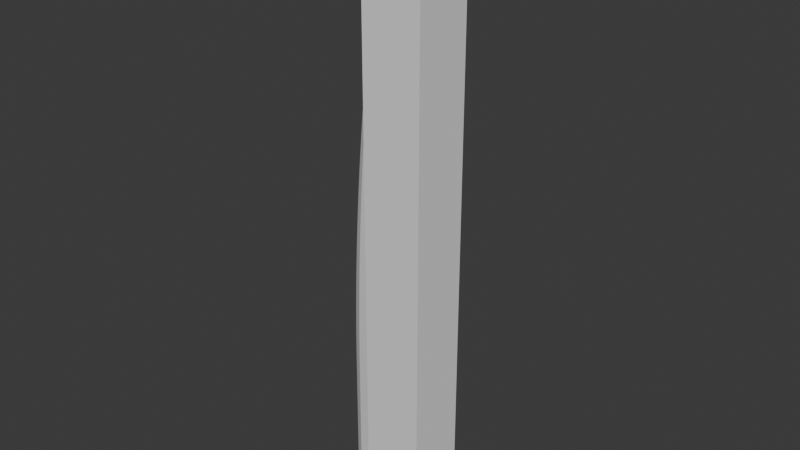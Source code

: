 # Source: tentacles.blend  (saved by Blender 4.3.34; exported with 4.5.12 LTS)
import bpy
from mathutils import Matrix  # noqa: F401  (used for matrix-valued properties, if any)

bpy.ops.wm.read_factory_settings(use_empty=True)
scene = bpy.context.scene
scene.name = 'Scene'

# ---- collections
col_collection = bpy.data.collections.new('Collection'); scene.collection.children.link(col_collection)

# ---- world
world_world = bpy.data.worlds.new('World'); scene.world = world_world
world_world.use_nodes = True; world_world.node_tree.nodes.clear()
_N = world_world.node_tree.nodes; _L = world_world.node_tree.links
n0 = _N.new('ShaderNodeOutputWorld'); n0.name = 'World Output'; n0.location = (300, 300)
n1 = _N.new('ShaderNodeBackground'); n1.name = 'Background'; n1.location = (10, 300)
n1.inputs[0].default_value = (0.05088, 0.05088, 0.05088, 1.0)
_L.new(n1.outputs[0], n0.inputs[0])
n0.is_active_output = True
world_world.color = (0.05088, 0.05088, 0.05088)
world_world.sun_shadow_jitter_overblur = 0.0

# ---- meshes
me_cylinder = bpy.data.meshes.new('Cylinder')
me_cylinder.from_pydata([(0.0, 1.0, -10.0), (7.451e-09, 0.0, 10.0), (0.3827, 0.9239, -10.0), (0.0, 0.0, 10.0), (0.7071, 0.7071, -10.0), (0.0, 0.0, 10.0), (0.9239, 0.3827, -10.0), (0.0, 0.0, 10.0), (1.0, 0.0, -10.0), (0.0, -7.451e-09, 10.0), (0.9239, -0.3827, -10.0), (0.0, 0.0, 10.0), (0.7071, -0.7071, -10.0), (0.0, 0.0, 10.0), (0.3827, -0.9239, -10.0), (0.0, 0.0, 10.0), (0.0, -1.0, -10.0), (7.451e-09, 0.0, 10.0), (-0.3827, -0.9239, -10.0), (0.0, 0.0, 10.0), (-0.7071, -0.7071, -10.0), (0.0, 0.0, 10.0), (-0.9239, -0.3827, -10.0), (0.0, 0.0, 10.0), (-1.0, 0.0, -10.0), (0.0, -7.451e-09, 10.0), (-0.9239, 0.3827, -10.0), (0.0, 0.0, 10.0), (-0.7071, 0.7071, -10.0), (0.0, 0.0, 10.0), (-0.3827, 0.9239, -10.0), (0.0, 0.0, 10.0), (0.0, 1.0, -9.394), (0.0, 1.0, -8.788), (0.0, 1.0, -8.182), (0.0, 1.0, -7.576), (0.0, 1.0, -6.97), (0.0, 1.0, -6.364), (0.0, 1.0, -5.758), (0.0, 1.0, -5.152), (6.842e-12, 0.9991, -4.545), (3.725e-11, 0.995, -3.939), (9.198e-11, 0.9877, -3.333), (1.71e-10, 0.977, -2.727), (2.744e-10, 0.9632, -2.121), (4.021e-10, 0.946, -1.515), (5.542e-10, 0.9256, -0.9091), (7.305e-10, 0.9019, -0.303), (9.312e-10, 0.875, 0.303), (1.156e-09, 0.8448, 0.9091), (1.406e-09, 0.8113, 1.515), (1.679e-09, 0.7746, 2.121), (1.977e-09, 0.7346, 2.727), (2.3e-09, 0.6914, 3.333), (2.646e-09, 0.6448, 3.939), (3.017e-09, 0.595, 4.545), (3.412e-09, 0.542, 5.152), (3.832e-09, 0.4857, 5.758), (4.276e-09, 0.4261, 6.364), (4.744e-09, 0.3632, 6.97), (5.237e-09, 0.2971, 7.576), (5.754e-09, 0.2277, 8.182), (6.295e-09, 0.1551, 8.788), (6.861e-09, 0.07918, 9.394), (0.0303, 0.07315, 9.394), (0.05935, 0.1433, 8.788), (0.08715, 0.2104, 8.182), (0.1137, 0.2745, 7.576), (0.139, 0.3356, 6.97), (0.1631, 0.3936, 6.364), (0.1859, 0.4487, 5.758), (0.2074, 0.5007, 5.152), (0.2277, 0.5497, 4.545), (0.2468, 0.5957, 3.939), (0.2646, 0.6387, 3.333), (0.2811, 0.6787, 2.727), (0.2964, 0.7157, 2.121), (0.3105, 0.7496, 1.515), (0.3233, 0.7805, 0.9091), (0.3349, 0.8084, 0.303), (0.3452, 0.8333, -0.303), (0.3542, 0.8552, -0.9091), (0.362, 0.874, -1.515), (0.3686, 0.8899, -2.121), (0.3739, 0.9027, -2.727), (0.378, 0.9125, -3.333), (0.3808, 0.9193, -3.939), (0.3823, 0.923, -4.545), (0.3827, 0.9239, -5.152), (0.3827, 0.9239, -5.758), (0.3827, 0.9239, -6.364), (0.3827, 0.9239, -6.97), (0.3827, 0.9239, -7.576), (0.3827, 0.9239, -8.182), (0.3827, 0.9239, -8.788), (0.3827, 0.9239, -9.394), (0.05599, 0.05599, 9.394), (0.1097, 0.1097, 8.788), (0.161, 0.161, 8.182), (0.2101, 0.2101, 7.576), (0.2568, 0.2568, 6.97), (0.3013, 0.3013, 6.364), (0.3434, 0.3434, 5.758), (0.3832, 0.3832, 5.152), (0.4208, 0.4208, 4.545), (0.456, 0.456, 3.939), (0.4889, 0.4889, 3.333), (0.5195, 0.5195, 2.727), (0.5477, 0.5477, 2.121), (0.5737, 0.5737, 1.515), (0.5974, 0.5974, 0.9091), (0.6187, 0.6187, 0.303), (0.6378, 0.6378, -0.303), (0.6545, 0.6545, -0.9091), (0.6689, 0.6689, -1.515), (0.6811, 0.6811, -2.121), (0.6909, 0.6909, -2.727), (0.6984, 0.6984, -3.333), (0.7036, 0.7036, -3.939), (0.7065, 0.7065, -4.545), (0.7071, 0.7071, -5.152), (0.7071, 0.7071, -5.758), (0.7071, 0.7071, -6.364), (0.7071, 0.7071, -6.97), (0.7071, 0.7071, -7.576), (0.7071, 0.7071, -8.182), (0.7071, 0.7071, -8.788), (0.7071, 0.7071, -9.394), (0.07315, 0.0303, 9.394), (0.1433, 0.05935, 8.788), (0.2104, 0.08715, 8.182), (0.2745, 0.1137, 7.576), (0.3356, 0.139, 6.97), (0.3936, 0.1631, 6.364), (0.4487, 0.1859, 5.758), (0.5007, 0.2074, 5.152), (0.5497, 0.2277, 4.545), (0.5957, 0.2468, 3.939), (0.6387, 0.2646, 3.333), (0.6787, 0.2811, 2.727), (0.7157, 0.2964, 2.121), (0.7496, 0.3105, 1.515), (0.7805, 0.3233, 0.9091), (0.8084, 0.3349, 0.303), (0.8333, 0.3452, -0.303), (0.8552, 0.3542, -0.9091), (0.874, 0.362, -1.515), (0.8899, 0.3686, -2.121), (0.9027, 0.3739, -2.727), (0.9125, 0.378, -3.333), (0.9193, 0.3808, -3.939), (0.923, 0.3823, -4.545), (0.9239, 0.3827, -5.152), (0.9239, 0.3827, -5.758), (0.9239, 0.3827, -6.364), (0.9239, 0.3827, -6.97), (0.9239, 0.3827, -7.576), (0.9239, 0.3827, -8.182), (0.9239, 0.3827, -8.788), (0.9239, 0.3827, -9.394), (0.07918, -6.861e-09, 9.394), (0.1551, -6.295e-09, 8.788), (0.2277, -5.754e-09, 8.182), (0.2971, -5.237e-09, 7.576), (0.3632, -4.744e-09, 6.97), (0.4261, -4.276e-09, 6.364), (0.4857, -3.832e-09, 5.758), (0.542, -3.412e-09, 5.152), (0.595, -3.017e-09, 4.545), (0.6448, -2.646e-09, 3.939), (0.6914, -2.3e-09, 3.333), (0.7346, -1.977e-09, 2.727), (0.7746, -1.679e-09, 2.121), (0.8113, -1.406e-09, 1.515), (0.8448, -1.156e-09, 0.9091), (0.875, -9.312e-10, 0.303), (0.9019, -7.305e-10, -0.303), (0.9256, -5.542e-10, -0.9091), (0.946, -4.021e-10, -1.515), (0.9632, -2.744e-10, -2.121), (0.977, -1.71e-10, -2.727), (0.9877, -9.198e-11, -3.333), (0.995, -3.725e-11, -3.939), (0.9991, -6.842e-12, -4.545), (1.0, 0.0, -5.152), (1.0, 0.0, -5.758), (1.0, 0.0, -6.364), (1.0, 0.0, -6.97), (1.0, 0.0, -7.576), (1.0, 0.0, -8.182), (1.0, 0.0, -8.788), (1.0, 0.0, -9.394), (0.07315, -0.0303, 9.394), (0.1433, -0.05935, 8.788), (0.2104, -0.08715, 8.182), (0.2745, -0.1137, 7.576), (0.3356, -0.139, 6.97), (0.3936, -0.1631, 6.364), (0.4487, -0.1859, 5.758), (0.5007, -0.2074, 5.152), (0.5497, -0.2277, 4.545), (0.5957, -0.2468, 3.939), (0.6387, -0.2646, 3.333), (0.6787, -0.2811, 2.727), (0.7157, -0.2964, 2.121), (0.7496, -0.3105, 1.515), (0.7805, -0.3233, 0.9091), (0.8084, -0.3349, 0.303), (0.8333, -0.3452, -0.303), (0.8552, -0.3542, -0.9091), (0.874, -0.362, -1.515), (0.8899, -0.3686, -2.121), (0.9027, -0.3739, -2.727), (0.9125, -0.378, -3.333), (0.9193, -0.3808, -3.939), (0.923, -0.3823, -4.545), (0.9239, -0.3827, -5.152), (0.9239, -0.3827, -5.758), (0.9239, -0.3827, -6.364), (0.9239, -0.3827, -6.97), (0.9239, -0.3827, -7.576), (0.9239, -0.3827, -8.182), (0.9239, -0.3827, -8.788), (0.9239, -0.3827, -9.394), (0.05599, -0.05599, 9.394), (0.1097, -0.1097, 8.788), (0.161, -0.161, 8.182), (0.2101, -0.2101, 7.576), (0.2568, -0.2568, 6.97), (0.3013, -0.3013, 6.364), (0.3434, -0.3434, 5.758), (0.3832, -0.3832, 5.152), (0.4208, -0.4208, 4.545), (0.456, -0.456, 3.939), (0.4889, -0.4889, 3.333), (0.5195, -0.5195, 2.727), (0.5477, -0.5477, 2.121), (0.5737, -0.5737, 1.515), (0.5974, -0.5974, 0.9091), (0.6187, -0.6187, 0.303), (0.6378, -0.6378, -0.303), (0.6545, -0.6545, -0.9091), (0.6689, -0.6689, -1.515), (0.6811, -0.6811, -2.121), (0.6909, -0.6909, -2.727), (0.6984, -0.6984, -3.333), (0.7036, -0.7036, -3.939), (0.7065, -0.7065, -4.545), (0.7071, -0.7071, -5.152), (0.7071, -0.7071, -5.758), (0.7071, -0.7071, -6.364), (0.7071, -0.7071, -6.97), (0.7071, -0.7071, -7.576), (0.7071, -0.7071, -8.182), (0.7071, -0.7071, -8.788), (0.7071, -0.7071, -9.394), (0.0303, -0.07315, 9.394), (0.05935, -0.1433, 8.788), (0.08715, -0.2104, 8.182), (0.1137, -0.2745, 7.576), (0.139, -0.3356, 6.97), (0.1631, -0.3936, 6.364), (0.1859, -0.4487, 5.758), (0.2074, -0.5007, 5.152), (0.2277, -0.5497, 4.545), (0.2468, -0.5957, 3.939), (0.2646, -0.6387, 3.333), (0.2811, -0.6787, 2.727), (0.2964, -0.7157, 2.121), (0.3105, -0.7496, 1.515), (0.3233, -0.7805, 0.9091), (0.3349, -0.8084, 0.303), (0.3452, -0.8333, -0.303), (0.3542, -0.8552, -0.9091), (0.362, -0.874, -1.515), (0.3686, -0.8899, -2.121), (0.3739, -0.9027, -2.727), (0.378, -0.9125, -3.333), (0.3808, -0.9193, -3.939), (0.3823, -0.923, -4.545), (0.3827, -0.9239, -5.152), (0.3827, -0.9239, -5.758), (0.3827, -0.9239, -6.364), (0.3827, -0.9239, -6.97), (0.3827, -0.9239, -7.576), (0.3827, -0.9239, -8.182), (0.3827, -0.9239, -8.788), (0.3827, -0.9239, -9.394), (6.861e-09, -0.07918, 9.394), (6.295e-09, -0.1551, 8.788), (5.754e-09, -0.2277, 8.182), (5.237e-09, -0.2971, 7.576), (4.744e-09, -0.3632, 6.97), (4.276e-09, -0.4261, 6.364), (3.832e-09, -0.4857, 5.758), (3.412e-09, -0.542, 5.152), (3.017e-09, -0.595, 4.545), (2.646e-09, -0.6448, 3.939), (2.3e-09, -0.6914, 3.333), (1.977e-09, -0.7346, 2.727), (1.679e-09, -0.7746, 2.121), (1.406e-09, -0.8113, 1.515), (1.156e-09, -0.8448, 0.9091), (9.312e-10, -0.875, 0.303), (7.305e-10, -0.9019, -0.303), (5.542e-10, -0.9256, -0.9091), (4.021e-10, -0.946, -1.515), (2.744e-10, -0.9632, -2.121), (1.71e-10, -0.977, -2.727), (9.198e-11, -0.9877, -3.333), (3.725e-11, -0.995, -3.939), (6.842e-12, -0.9991, -4.545), (0.0, -1.0, -5.152), (0.0, -1.0, -5.758), (0.0, -1.0, -6.364), (0.0, -1.0, -6.97), (0.0, -1.0, -7.576), (0.0, -1.0, -8.182), (0.0, -1.0, -8.788), (0.0, -1.0, -9.394), (-0.0303, -0.07315, 9.394), (-0.05935, -0.1433, 8.788), (-0.08715, -0.2104, 8.182), (-0.1137, -0.2745, 7.576), (-0.139, -0.3356, 6.97), (-0.1631, -0.3936, 6.364), (-0.1859, -0.4487, 5.758), (-0.2074, -0.5007, 5.152), (-0.2277, -0.5497, 4.545), (-0.2468, -0.5957, 3.939), (-0.2646, -0.6387, 3.333), (-0.2811, -0.6787, 2.727), (-0.2964, -0.7157, 2.121), (-0.3105, -0.7496, 1.515), (-0.3233, -0.7805, 0.9091), (-0.3349, -0.8084, 0.303), (-0.3452, -0.8333, -0.303), (-0.3542, -0.8552, -0.9091), (-0.362, -0.874, -1.515), (-0.3686, -0.8899, -2.121), (-0.3739, -0.9027, -2.727), (-0.378, -0.9125, -3.333), (-0.3808, -0.9193, -3.939), (-0.3823, -0.923, -4.545), (-0.3827, -0.9239, -5.152), (-0.3827, -0.9239, -5.758), (-0.3827, -0.9239, -6.364), (-0.3827, -0.9239, -6.97), (-0.3827, -0.9239, -7.576), (-0.3827, -0.9239, -8.182), (-0.3827, -0.9239, -8.788), (-0.3827, -0.9239, -9.394), (-0.05599, -0.05599, 9.394), (-0.1097, -0.1097, 8.788), (-0.161, -0.161, 8.182), (-0.2101, -0.2101, 7.576), (-0.2568, -0.2568, 6.97), (-0.3013, -0.3013, 6.364), (-0.3434, -0.3434, 5.758), (-0.3832, -0.3832, 5.152), (-0.4208, -0.4208, 4.545), (-0.456, -0.456, 3.939), (-0.4889, -0.4889, 3.333), (-0.5195, -0.5195, 2.727), (-0.5477, -0.5477, 2.121), (-0.5737, -0.5737, 1.515), (-0.5974, -0.5974, 0.9091), (-0.6187, -0.6187, 0.303), (-0.6378, -0.6378, -0.303), (-0.6545, -0.6545, -0.9091), (-0.6689, -0.6689, -1.515), (-0.6811, -0.6811, -2.121), (-0.6909, -0.6909, -2.727), (-0.6984, -0.6984, -3.333), (-0.7036, -0.7036, -3.939), (-0.7065, -0.7065, -4.545), (-0.7071, -0.7071, -5.152), (-0.7071, -0.7071, -5.758), (-0.7071, -0.7071, -6.364), (-0.7071, -0.7071, -6.97), (-0.7071, -0.7071, -7.576), (-0.7071, -0.7071, -8.182), (-0.7071, -0.7071, -8.788), (-0.7071, -0.7071, -9.394), (-0.07315, -0.0303, 9.394), (-0.1433, -0.05935, 8.788), (-0.2104, -0.08715, 8.182), (-0.2745, -0.1137, 7.576), (-0.3356, -0.139, 6.97), (-0.3936, -0.1631, 6.364), (-0.4487, -0.1859, 5.758), (-0.5007, -0.2074, 5.152), (-0.5497, -0.2277, 4.545), (-0.5957, -0.2468, 3.939), (-0.6387, -0.2646, 3.333), (-0.6787, -0.2811, 2.727), (-0.7157, -0.2964, 2.121), (-0.7496, -0.3105, 1.515), (-0.7805, -0.3233, 0.9091), (-0.8084, -0.3349, 0.303), (-0.8333, -0.3452, -0.303), (-0.8552, -0.3542, -0.9091), (-0.874, -0.362, -1.515), (-0.8899, -0.3686, -2.121), (-0.9027, -0.3739, -2.727), (-0.9125, -0.378, -3.333), (-0.9193, -0.3808, -3.939), (-0.923, -0.3823, -4.545), (-0.9239, -0.3827, -5.152), (-0.9239, -0.3827, -5.758), (-0.9239, -0.3827, -6.364), (-0.9239, -0.3827, -6.97), (-0.9239, -0.3827, -7.576), (-0.9239, -0.3827, -8.182), (-0.9239, -0.3827, -8.788), (-0.9239, -0.3827, -9.394), (-0.07918, -6.861e-09, 9.394), (-0.1551, -6.295e-09, 8.788), (-0.2277, -5.754e-09, 8.182), (-0.2971, -5.237e-09, 7.576), (-0.3632, -4.744e-09, 6.97), (-0.4261, -4.276e-09, 6.364), (-0.4857, -3.832e-09, 5.758), (-0.542, -3.412e-09, 5.152), (-0.595, -3.017e-09, 4.545), (-0.6448, -2.646e-09, 3.939), (-0.6914, -2.3e-09, 3.333), (-0.7346, -1.977e-09, 2.727), (-0.7746, -1.679e-09, 2.121), (-0.8113, -1.406e-09, 1.515), (-0.8448, -1.156e-09, 0.9091), (-0.875, -9.312e-10, 0.303), (-0.9019, -7.305e-10, -0.303), (-0.9256, -5.542e-10, -0.9091), (-0.946, -4.021e-10, -1.515), (-0.9632, -2.744e-10, -2.121), (-0.977, -1.71e-10, -2.727), (-0.9877, -9.198e-11, -3.333), (-0.995, -3.725e-11, -3.939), (-0.9991, -6.842e-12, -4.545), (-1.0, 0.0, -5.152), (-1.0, 0.0, -5.758), (-1.0, 0.0, -6.364), (-1.0, 0.0, -6.97), (-1.0, 0.0, -7.576), (-1.0, 0.0, -8.182), (-1.0, 0.0, -8.788), (-1.0, 0.0, -9.394), (-0.07315, 0.0303, 9.394), (-0.1433, 0.05935, 8.788), (-0.2104, 0.08715, 8.182), (-0.2745, 0.1137, 7.576), (-0.3356, 0.139, 6.97), (-0.3936, 0.1631, 6.364), (-0.4487, 0.1859, 5.758), (-0.5007, 0.2074, 5.152), (-0.5497, 0.2277, 4.545), (-0.5957, 0.2468, 3.939), (-0.6387, 0.2646, 3.333), (-0.6787, 0.2811, 2.727), (-0.7157, 0.2964, 2.121), (-0.7496, 0.3105, 1.515), (-0.7805, 0.3233, 0.9091), (-0.8084, 0.3349, 0.303), (-0.8333, 0.3452, -0.303), (-0.8552, 0.3542, -0.9091), (-0.874, 0.362, -1.515), (-0.8899, 0.3686, -2.121), (-0.9027, 0.3739, -2.727), (-0.9125, 0.378, -3.333), (-0.9193, 0.3808, -3.939), (-0.923, 0.3823, -4.545), (-0.9239, 0.3827, -5.152), (-0.9239, 0.3827, -5.758), (-0.9239, 0.3827, -6.364), (-0.9239, 0.3827, -6.97), (-0.9239, 0.3827, -7.576), (-0.9239, 0.3827, -8.182), (-0.9239, 0.3827, -8.788), (-0.9239, 0.3827, -9.394), (-0.05599, 0.05599, 9.394), (-0.1097, 0.1097, 8.788), (-0.161, 0.161, 8.182), (-0.2101, 0.2101, 7.576), (-0.2568, 0.2568, 6.97), (-0.3013, 0.3013, 6.364), (-0.3434, 0.3434, 5.758), (-0.3832, 0.3832, 5.152), (-0.4208, 0.4208, 4.545), (-0.456, 0.456, 3.939), (-0.4889, 0.4889, 3.333), (-0.5195, 0.5195, 2.727), (-0.5477, 0.5477, 2.121), (-0.5737, 0.5737, 1.515), (-0.5974, 0.5974, 0.9091), (-0.6187, 0.6187, 0.303), (-0.6378, 0.6378, -0.303), (-0.6545, 0.6545, -0.9091), (-0.6689, 0.6689, -1.515), (-0.6811, 0.6811, -2.121), (-0.6909, 0.6909, -2.727), (-0.6984, 0.6984, -3.333), (-0.7036, 0.7036, -3.939), (-0.7065, 0.7065, -4.545), (-0.7071, 0.7071, -5.152), (-0.7071, 0.7071, -5.758), (-0.7071, 0.7071, -6.364), (-0.7071, 0.7071, -6.97), (-0.7071, 0.7071, -7.576), (-0.7071, 0.7071, -8.182), (-0.7071, 0.7071, -8.788), (-0.7071, 0.7071, -9.394), (-0.0303, 0.07315, 9.394), (-0.05935, 0.1433, 8.788), (-0.08715, 0.2104, 8.182), (-0.1137, 0.2745, 7.576), (-0.139, 0.3356, 6.97), (-0.1631, 0.3936, 6.364), (-0.1859, 0.4487, 5.758), (-0.2074, 0.5007, 5.152), (-0.2277, 0.5497, 4.545), (-0.2468, 0.5957, 3.939), (-0.2646, 0.6387, 3.333), (-0.2811, 0.6787, 2.727), (-0.2964, 0.7157, 2.121), (-0.3105, 0.7496, 1.515), (-0.3233, 0.7805, 0.9091), (-0.3349, 0.8084, 0.303), (-0.3452, 0.8333, -0.303), (-0.3542, 0.8552, -0.9091), (-0.362, 0.874, -1.515), (-0.3686, 0.8899, -2.121), (-0.3739, 0.9027, -2.727), (-0.378, 0.9125, -3.333), (-0.3808, 0.9193, -3.939), (-0.3823, 0.923, -4.545), (-0.3827, 0.9239, -5.152), (-0.3827, 0.9239, -5.758), (-0.3827, 0.9239, -6.364), (-0.3827, 0.9239, -6.97), (-0.3827, 0.9239, -7.576), (-0.3827, 0.9239, -8.182), (-0.3827, 0.9239, -8.788), (-0.3827, 0.9239, -9.394)], [], [(63, 1, 3, 64), (64, 3, 5, 96), (96, 5, 7, 128), (128, 7, 9, 160), (160, 9, 11, 192), (192, 11, 13, 224), (224, 13, 15, 256), (256, 15, 17, 288), (288, 17, 19, 320), (320, 19, 21, 352), (352, 21, 23, 384), (384, 23, 25, 416), (416, 25, 27, 448), (448, 27, 29, 480), (3, 1, 31, 29, 27, 25, 23, 21, 19, 17, 15, 13, 11, 9, 7, 5), (480, 29, 31, 512), (512, 31, 1, 63), (0, 2, 4, 6, 8, 10, 12, 14, 16, 18, 20, 22, 24, 26, 28, 30), (30, 543, 32, 0), (543, 542, 33, 32), (542, 541, 34, 33), (541, 540, 35, 34), (540, 539, 36, 35), (539, 538, 37, 36), (538, 537, 38, 37), (537, 536, 39, 38), (536, 535, 40, 39), (535, 534, 41, 40), (534, 533, 42, 41), (533, 532, 43, 42), (532, 531, 44, 43), (531, 530, 45, 44), (530, 529, 46, 45), (529, 528, 47, 46), (528, 527, 48, 47), (527, 526, 49, 48), (526, 525, 50, 49), (525, 524, 51, 50), (524, 523, 52, 51), (523, 522, 53, 52), (522, 521, 54, 53), (521, 520, 55, 54), (520, 519, 56, 55), (519, 518, 57, 56), (518, 517, 58, 57), (517, 516, 59, 58), (516, 515, 60, 59), (515, 514, 61, 60), (514, 513, 62, 61), (513, 512, 63, 62), (28, 511, 543, 30), (511, 510, 542, 543), (510, 509, 541, 542), (509, 508, 540, 541), (508, 507, 539, 540), (507, 506, 538, 539), (506, 505, 537, 538), (505, 504, 536, 537), (504, 503, 535, 536), (503, 502, 534, 535), (502, 501, 533, 534), (501, 500, 532, 533), (500, 499, 531, 532), (499, 498, 530, 531), (498, 497, 529, 530), (497, 496, 528, 529), (496, 495, 527, 528), (495, 494, 526, 527), (494, 493, 525, 526), (493, 492, 524, 525), (492, 491, 523, 524), (491, 490, 522, 523), (490, 489, 521, 522), (489, 488, 520, 521), (488, 487, 519, 520), (487, 486, 518, 519), (486, 485, 517, 518), (485, 484, 516, 517), (484, 483, 515, 516), (483, 482, 514, 515), (482, 481, 513, 514), (481, 480, 512, 513), (26, 479, 511, 28), (479, 478, 510, 511), (478, 477, 509, 510), (477, 476, 508, 509), (476, 475, 507, 508), (475, 474, 506, 507), (474, 473, 505, 506), (473, 472, 504, 505), (472, 471, 503, 504), (471, 470, 502, 503), (470, 469, 501, 502), (469, 468, 500, 501), (468, 467, 499, 500), (467, 466, 498, 499), (466, 465, 497, 498), (465, 464, 496, 497), (464, 463, 495, 496), (463, 462, 494, 495), (462, 461, 493, 494), (461, 460, 492, 493), (460, 459, 491, 492), (459, 458, 490, 491), (458, 457, 489, 490), (457, 456, 488, 489), (456, 455, 487, 488), (455, 454, 486, 487), (454, 453, 485, 486), (453, 452, 484, 485), (452, 451, 483, 484), (451, 450, 482, 483), (450, 449, 481, 482), (449, 448, 480, 481), (24, 447, 479, 26), (447, 446, 478, 479), (446, 445, 477, 478), (445, 444, 476, 477), (444, 443, 475, 476), (443, 442, 474, 475), (442, 441, 473, 474), (441, 440, 472, 473), (440, 439, 471, 472), (439, 438, 470, 471), (438, 437, 469, 470), (437, 436, 468, 469), (436, 435, 467, 468), (435, 434, 466, 467), (434, 433, 465, 466), (433, 432, 464, 465), (432, 431, 463, 464), (431, 430, 462, 463), (430, 429, 461, 462), (429, 428, 460, 461), (428, 427, 459, 460), (427, 426, 458, 459), (426, 425, 457, 458), (425, 424, 456, 457), (424, 423, 455, 456), (423, 422, 454, 455), (422, 421, 453, 454), (421, 420, 452, 453), (420, 419, 451, 452), (419, 418, 450, 451), (418, 417, 449, 450), (417, 416, 448, 449), (22, 415, 447, 24), (415, 414, 446, 447), (414, 413, 445, 446), (413, 412, 444, 445), (412, 411, 443, 444), (411, 410, 442, 443), (410, 409, 441, 442), (409, 408, 440, 441), (408, 407, 439, 440), (407, 406, 438, 439), (406, 405, 437, 438), (405, 404, 436, 437), (404, 403, 435, 436), (403, 402, 434, 435), (402, 401, 433, 434), (401, 400, 432, 433), (400, 399, 431, 432), (399, 398, 430, 431), (398, 397, 429, 430), (397, 396, 428, 429), (396, 395, 427, 428), (395, 394, 426, 427), (394, 393, 425, 426), (393, 392, 424, 425), (392, 391, 423, 424), (391, 390, 422, 423), (390, 389, 421, 422), (389, 388, 420, 421), (388, 387, 419, 420), (387, 386, 418, 419), (386, 385, 417, 418), (385, 384, 416, 417), (20, 383, 415, 22), (383, 382, 414, 415), (382, 381, 413, 414), (381, 380, 412, 413), (380, 379, 411, 412), (379, 378, 410, 411), (378, 377, 409, 410), (377, 376, 408, 409), (376, 375, 407, 408), (375, 374, 406, 407), (374, 373, 405, 406), (373, 372, 404, 405), (372, 371, 403, 404), (371, 370, 402, 403), (370, 369, 401, 402), (369, 368, 400, 401), (368, 367, 399, 400), (367, 366, 398, 399), (366, 365, 397, 398), (365, 364, 396, 397), (364, 363, 395, 396), (363, 362, 394, 395), (362, 361, 393, 394), (361, 360, 392, 393), (360, 359, 391, 392), (359, 358, 390, 391), (358, 357, 389, 390), (357, 356, 388, 389), (356, 355, 387, 388), (355, 354, 386, 387), (354, 353, 385, 386), (353, 352, 384, 385), (18, 351, 383, 20), (351, 350, 382, 383), (350, 349, 381, 382), (349, 348, 380, 381), (348, 347, 379, 380), (347, 346, 378, 379), (346, 345, 377, 378), (345, 344, 376, 377), (344, 343, 375, 376), (343, 342, 374, 375), (342, 341, 373, 374), (341, 340, 372, 373), (340, 339, 371, 372), (339, 338, 370, 371), (338, 337, 369, 370), (337, 336, 368, 369), (336, 335, 367, 368), (335, 334, 366, 367), (334, 333, 365, 366), (333, 332, 364, 365), (332, 331, 363, 364), (331, 330, 362, 363), (330, 329, 361, 362), (329, 328, 360, 361), (328, 327, 359, 360), (327, 326, 358, 359), (326, 325, 357, 358), (325, 324, 356, 357), (324, 323, 355, 356), (323, 322, 354, 355), (322, 321, 353, 354), (321, 320, 352, 353), (16, 319, 351, 18), (319, 318, 350, 351), (318, 317, 349, 350), (317, 316, 348, 349), (316, 315, 347, 348), (315, 314, 346, 347), (314, 313, 345, 346), (313, 312, 344, 345), (312, 311, 343, 344), (311, 310, 342, 343), (310, 309, 341, 342), (309, 308, 340, 341), (308, 307, 339, 340), (307, 306, 338, 339), (306, 305, 337, 338), (305, 304, 336, 337), (304, 303, 335, 336), (303, 302, 334, 335), (302, 301, 333, 334), (301, 300, 332, 333), (300, 299, 331, 332), (299, 298, 330, 331), (298, 297, 329, 330), (297, 296, 328, 329), (296, 295, 327, 328), (295, 294, 326, 327), (294, 293, 325, 326), (293, 292, 324, 325), (292, 291, 323, 324), (291, 290, 322, 323), (290, 289, 321, 322), (289, 288, 320, 321), (14, 287, 319, 16), (287, 286, 318, 319), (286, 285, 317, 318), (285, 284, 316, 317), (284, 283, 315, 316), (283, 282, 314, 315), (282, 281, 313, 314), (281, 280, 312, 313), (280, 279, 311, 312), (279, 278, 310, 311), (278, 277, 309, 310), (277, 276, 308, 309), (276, 275, 307, 308), (275, 274, 306, 307), (274, 273, 305, 306), (273, 272, 304, 305), (272, 271, 303, 304), (271, 270, 302, 303), (270, 269, 301, 302), (269, 268, 300, 301), (268, 267, 299, 300), (267, 266, 298, 299), (266, 265, 297, 298), (265, 264, 296, 297), (264, 263, 295, 296), (263, 262, 294, 295), (262, 261, 293, 294), (261, 260, 292, 293), (260, 259, 291, 292), (259, 258, 290, 291), (258, 257, 289, 290), (257, 256, 288, 289), (12, 255, 287, 14), (255, 254, 286, 287), (254, 253, 285, 286), (253, 252, 284, 285), (252, 251, 283, 284), (251, 250, 282, 283), (250, 249, 281, 282), (249, 248, 280, 281), (248, 247, 279, 280), (247, 246, 278, 279), (246, 245, 277, 278), (245, 244, 276, 277), (244, 243, 275, 276), (243, 242, 274, 275), (242, 241, 273, 274), (241, 240, 272, 273), (240, 239, 271, 272), (239, 238, 270, 271), (238, 237, 269, 270), (237, 236, 268, 269), (236, 235, 267, 268), (235, 234, 266, 267), (234, 233, 265, 266), (233, 232, 264, 265), (232, 231, 263, 264), (231, 230, 262, 263), (230, 229, 261, 262), (229, 228, 260, 261), (228, 227, 259, 260), (227, 226, 258, 259), (226, 225, 257, 258), (225, 224, 256, 257), (10, 223, 255, 12), (223, 222, 254, 255), (222, 221, 253, 254), (221, 220, 252, 253), (220, 219, 251, 252), (219, 218, 250, 251), (218, 217, 249, 250), (217, 216, 248, 249), (216, 215, 247, 248), (215, 214, 246, 247), (214, 213, 245, 246), (213, 212, 244, 245), (212, 211, 243, 244), (211, 210, 242, 243), (210, 209, 241, 242), (209, 208, 240, 241), (208, 207, 239, 240), (207, 206, 238, 239), (206, 205, 237, 238), (205, 204, 236, 237), (204, 203, 235, 236), (203, 202, 234, 235), (202, 201, 233, 234), (201, 200, 232, 233), (200, 199, 231, 232), (199, 198, 230, 231), (198, 197, 229, 230), (197, 196, 228, 229), (196, 195, 227, 228), (195, 194, 226, 227), (194, 193, 225, 226), (193, 192, 224, 225), (8, 191, 223, 10), (191, 190, 222, 223), (190, 189, 221, 222), (189, 188, 220, 221), (188, 187, 219, 220), (187, 186, 218, 219), (186, 185, 217, 218), (185, 184, 216, 217), (184, 183, 215, 216), (183, 182, 214, 215), (182, 181, 213, 214), (181, 180, 212, 213), (180, 179, 211, 212), (179, 178, 210, 211), (178, 177, 209, 210), (177, 176, 208, 209), (176, 175, 207, 208), (175, 174, 206, 207), (174, 173, 205, 206), (173, 172, 204, 205), (172, 171, 203, 204), (171, 170, 202, 203), (170, 169, 201, 202), (169, 168, 200, 201), (168, 167, 199, 200), (167, 166, 198, 199), (166, 165, 197, 198), (165, 164, 196, 197), (164, 163, 195, 196), (163, 162, 194, 195), (162, 161, 193, 194), (161, 160, 192, 193), (6, 159, 191, 8), (159, 158, 190, 191), (158, 157, 189, 190), (157, 156, 188, 189), (156, 155, 187, 188), (155, 154, 186, 187), (154, 153, 185, 186), (153, 152, 184, 185), (152, 151, 183, 184), (151, 150, 182, 183), (150, 149, 181, 182), (149, 148, 180, 181), (148, 147, 179, 180), (147, 146, 178, 179), (146, 145, 177, 178), (145, 144, 176, 177), (144, 143, 175, 176), (143, 142, 174, 175), (142, 141, 173, 174), (141, 140, 172, 173), (140, 139, 171, 172), (139, 138, 170, 171), (138, 137, 169, 170), (137, 136, 168, 169), (136, 135, 167, 168), (135, 134, 166, 167), (134, 133, 165, 166), (133, 132, 164, 165), (132, 131, 163, 164), (131, 130, 162, 163), (130, 129, 161, 162), (129, 128, 160, 161), (4, 127, 159, 6), (127, 126, 158, 159), (126, 125, 157, 158), (125, 124, 156, 157), (124, 123, 155, 156), (123, 122, 154, 155), (122, 121, 153, 154), (121, 120, 152, 153), (120, 119, 151, 152), (119, 118, 150, 151), (118, 117, 149, 150), (117, 116, 148, 149), (116, 115, 147, 148), (115, 114, 146, 147), (114, 113, 145, 146), (113, 112, 144, 145), (112, 111, 143, 144), (111, 110, 142, 143), (110, 109, 141, 142), (109, 108, 140, 141), (108, 107, 139, 140), (107, 106, 138, 139), (106, 105, 137, 138), (105, 104, 136, 137), (104, 103, 135, 136), (103, 102, 134, 135), (102, 101, 133, 134), (101, 100, 132, 133), (100, 99, 131, 132), (99, 98, 130, 131), (98, 97, 129, 130), (97, 96, 128, 129), (2, 95, 127, 4), (95, 94, 126, 127), (94, 93, 125, 126), (93, 92, 124, 125), (92, 91, 123, 124), (91, 90, 122, 123), (90, 89, 121, 122), (89, 88, 120, 121), (88, 87, 119, 120), (87, 86, 118, 119), (86, 85, 117, 118), (85, 84, 116, 117), (84, 83, 115, 116), (83, 82, 114, 115), (82, 81, 113, 114), (81, 80, 112, 113), (80, 79, 111, 112), (79, 78, 110, 111), (78, 77, 109, 110), (77, 76, 108, 109), (76, 75, 107, 108), (75, 74, 106, 107), (74, 73, 105, 106), (73, 72, 104, 105), (72, 71, 103, 104), (71, 70, 102, 103), (70, 69, 101, 102), (69, 68, 100, 101), (68, 67, 99, 100), (67, 66, 98, 99), (66, 65, 97, 98), (65, 64, 96, 97), (0, 32, 95, 2), (32, 33, 94, 95), (33, 34, 93, 94), (34, 35, 92, 93), (35, 36, 91, 92), (36, 37, 90, 91), (37, 38, 89, 90), (38, 39, 88, 89), (39, 40, 87, 88), (40, 41, 86, 87), (41, 42, 85, 86), (42, 43, 84, 85), (43, 44, 83, 84), (44, 45, 82, 83), (45, 46, 81, 82), (46, 47, 80, 81), (47, 48, 79, 80), (48, 49, 78, 79), (49, 50, 77, 78), (50, 51, 76, 77), (51, 52, 75, 76), (52, 53, 74, 75), (53, 54, 73, 74), (54, 55, 72, 73), (55, 56, 71, 72), (56, 57, 70, 71), (57, 58, 69, 70), (58, 59, 68, 69), (59, 60, 67, 68), (60, 61, 66, 67), (61, 62, 65, 66), (62, 63, 64, 65)])
_uv = me_cylinder.uv_layers.new(name='UVMap')
_uv.uv.foreach_set('vector', [1.0, 0.9848, 1.0, 1.0, 0.9375, 1.0, 0.9375, 0.9848, 0.9375, 0.9848, 0.9375, 1.0, 0.875, 1.0, 0.875, 0.9848, 0.875, 0.9848, 0.875, 1.0, 0.8125, 1.0, 0.8125, 0.9848, 0.8125, 0.9848, 0.8125, 1.0, 0.75, 1.0, 0.75, 0.9848, 0.75, 0.9848, 0.75, 1.0, 0.6875, 1.0, 0.6875, 0.9848, 0.6875, 0.9848, 0.6875, 1.0, 0.625, 1.0, 0.625, 0.9848, 0.625, 0.9848, 0.625, 1.0, 0.5625, 1.0, 0.5625, 0.9848, 0.5625, 0.9848, 0.5625, 1.0, 0.5, 1.0, 0.5, 0.9848, 0.5, 0.9848, 0.5, 1.0, 0.4375, 1.0, 0.4375, 0.9848, 0.4375, 0.9848, 0.4375, 1.0, 0.375, 1.0, 0.375, 0.9848, 0.375, 0.9848, 0.375, 1.0, 0.3125, 1.0, 0.3125, 0.9848, 0.3125, 0.9848, 0.3125, 1.0, 0.25, 1.0, 0.25, 0.9848, 0.25, 0.9848, 0.25, 1.0, 0.1875, 1.0, 0.1875, 0.9848, 0.1875, 0.9848, 0.1875, 1.0, 0.125, 1.0, 0.125, 0.9848, 0.3418, 0.4717, 0.25, 0.49, 0.1582, 0.4717, 0.08029, 0.4197, 0.02827, 0.3418, 0.01, 0.25, 0.02827, 0.1582, 0.08029, 0.08029, 0.1582, 0.02827, 0.25, 0.01, 0.3418, 0.02827, 0.4197, 0.08029, 0.4717, 0.1582, 0.49, 0.25, 0.4717, 0.3418, 0.4197, 0.4197, 0.125, 0.9848, 0.125, 1.0, 0.0625, 1.0, 0.0625, 0.9848, 0.0625, 0.9848, 0.0625, 1.0, 0.0, 1.0, 0.0, 0.9848, 0.75, 0.49, 0.8418, 0.4717, 0.9197, 0.4197, 0.9717, 0.3418, 0.99, 0.25, 0.9717, 0.1582, 0.9197, 0.08029, 0.8418, 0.02827, 0.75, 0.01, 0.6582, 0.02827, 0.5803, 0.08029, 0.5283, 0.1582, 0.51, 0.25, 0.5283, 0.3418, 0.5803, 0.4197, 0.6582, 0.4717, 0.0625, 0.5, 0.0625, 0.5152, 0.0, 0.5152, 0.0, 0.5, 0.0625, 0.5152, 0.0625, 0.5303, 0.0, 0.5303, 0.0, 0.5152, 0.0625, 0.5303, 0.0625, 0.5455, 0.0, 0.5455, 0.0, 0.5303, 0.0625, 0.5455, 0.0625, 0.5606, 0.0, 0.5606, 0.0, 0.5455, 0.0625, 0.5606, 0.0625, 0.5758, 0.0, 0.5758, 0.0, 0.5606, 0.0625, 0.5758, 0.0625, 0.5909, 0.0, 0.5909, 0.0, 0.5758, 0.0625, 0.5909, 0.0625, 0.6061, 0.0, 0.6061, 0.0, 0.5909, 0.0625, 0.6061, 0.0625, 0.6212, 0.0, 0.6212, 0.0, 0.6061, 0.0625, 0.6212, 0.0625, 0.6364, 0.0, 0.6364, 0.0, 0.6212, 0.0625, 0.6364, 0.0625, 0.6515, 0.0, 0.6515, 0.0, 0.6364, 0.0625, 0.6515, 0.0625, 0.6667, 0.0, 0.6667, 0.0, 0.6515, 0.0625, 0.6667, 0.0625, 0.6818, 0.0, 0.6818, 0.0, 0.6667, 0.0625, 0.6818, 0.0625, 0.697, 0.0, 0.697, 0.0, 0.6818, 0.0625, 0.697, 0.0625, 0.7121, 0.0, 0.7121, 0.0, 0.697, 0.0625, 0.7121, 0.0625, 0.7273, 0.0, 0.7273, 0.0, 0.7121, 0.0625, 0.7273, 0.0625, 0.7424, 0.0, 0.7424, 0.0, 0.7273, 0.0625, 0.7424, 0.0625, 0.7576, 0.0, 0.7576, 0.0, 0.7424, 0.0625, 0.7576, 0.0625, 0.7727, 0.0, 0.7727, 0.0, 0.7576, 0.0625, 0.7727, 0.0625, 0.7879, 0.0, 0.7879, 0.0, 0.7727, 0.0625, 0.7879, 0.0625, 0.803, 0.0, 0.803, 0.0, 0.7879, 0.0625, 0.803, 0.0625, 0.8182, 0.0, 0.8182, 0.0, 0.803, 0.0625, 0.8182, 0.0625, 0.8333, 0.0, 0.8333, 0.0, 0.8182, 0.0625, 0.8333, 0.0625, 0.8485, 0.0, 0.8485, 0.0, 0.8333, 0.0625, 0.8485, 0.0625, 0.8636, 0.0, 0.8636, 0.0, 0.8485, 0.0625, 0.8636, 0.0625, 0.8788, 0.0, 0.8788, 0.0, 0.8636, 0.0625, 0.8788, 0.0625, 0.8939, 0.0, 0.8939, 0.0, 0.8788, 0.0625, 0.8939, 0.0625, 0.9091, 0.0, 0.9091, 0.0, 0.8939, 0.0625, 0.9091, 0.0625, 0.9242, 0.0, 0.9242, 0.0, 0.9091, 0.0625, 0.9242, 0.0625, 0.9394, 0.0, 0.9394, 0.0, 0.9242, 0.0625, 0.9394, 0.0625, 0.9545, 0.0, 0.9545, 0.0, 0.9394, 0.0625, 0.9545, 0.0625, 0.9697, 0.0, 0.9697, 0.0, 0.9545, 0.0625, 0.9697, 0.0625, 0.9848, 0.0, 0.9848, 0.0, 0.9697, 0.125, 0.5, 0.125, 0.5152, 0.0625, 0.5152, 0.0625, 0.5, 0.125, 0.5152, 0.125, 0.5303, 0.0625, 0.5303, 0.0625, 0.5152, 0.125, 0.5303, 0.125, 0.5455, 0.0625, 0.5455, 0.0625, 0.5303, 0.125, 0.5455, 0.125, 0.5606, 0.0625, 0.5606, 0.0625, 0.5455, 0.125, 0.5606, 0.125, 0.5758, 0.0625, 0.5758, 0.0625, 0.5606, 0.125, 0.5758, 0.125, 0.5909, 0.0625, 0.5909, 0.0625, 0.5758, 0.125, 0.5909, 0.125, 0.6061, 0.0625, 0.6061, 0.0625, 0.5909, 0.125, 0.6061, 0.125, 0.6212, 0.0625, 0.6212, 0.0625, 0.6061, 0.125, 0.6212, 0.125, 0.6364, 0.0625, 0.6364, 0.0625, 0.6212, 0.125, 0.6364, 0.125, 0.6515, 0.0625, 0.6515, 0.0625, 0.6364, 0.125, 0.6515, 0.125, 0.6667, 0.0625, 0.6667, 0.0625, 0.6515, 0.125, 0.6667, 0.125, 0.6818, 0.0625, 0.6818, 0.0625, 0.6667, 0.125, 0.6818, 0.125, 0.697, 0.0625, 0.697, 0.0625, 0.6818, 0.125, 0.697, 0.125, 0.7121, 0.0625, 0.7121, 0.0625, 0.697, 0.125, 0.7121, 0.125, 0.7273, 0.0625, 0.7273, 0.0625, 0.7121, 0.125, 0.7273, 0.125, 0.7424, 0.0625, 0.7424, 0.0625, 0.7273, 0.125, 0.7424, 0.125, 0.7576, 0.0625, 0.7576, 0.0625, 0.7424, 0.125, 0.7576, 0.125, 0.7727, 0.0625, 0.7727, 0.0625, 0.7576, 0.125, 0.7727, 0.125, 0.7879, 0.0625, 0.7879, 0.0625, 0.7727, 0.125, 0.7879, 0.125, 0.803, 0.0625, 0.803, 0.0625, 0.7879, 0.125, 0.803, 0.125, 0.8182, 0.0625, 0.8182, 0.0625, 0.803, 0.125, 0.8182, 0.125, 0.8333, 0.0625, 0.8333, 0.0625, 0.8182, 0.125, 0.8333, 0.125, 0.8485, 0.0625, 0.8485, 0.0625, 0.8333, 0.125, 0.8485, 0.125, 0.8636, 0.0625, 0.8636, 0.0625, 0.8485, 0.125, 0.8636, 0.125, 0.8788, 0.0625, 0.8788, 0.0625, 0.8636, 0.125, 0.8788, 0.125, 0.8939, 0.0625, 0.8939, 0.0625, 0.8788, 0.125, 0.8939, 0.125, 0.9091, 0.0625, 0.9091, 0.0625, 0.8939, 0.125, 0.9091, 0.125, 0.9242, 0.0625, 0.9242, 0.0625, 0.9091, 0.125, 0.9242, 0.125, 0.9394, 0.0625, 0.9394, 0.0625, 0.9242, 0.125, 0.9394, 0.125, 0.9545, 0.0625, 0.9545, 0.0625, 0.9394, 0.125, 0.9545, 0.125, 0.9697, 0.0625, 0.9697, 0.0625, 0.9545, 0.125, 0.9697, 0.125, 0.9848, 0.0625, 0.9848, 0.0625, 0.9697, 0.1875, 0.5, 0.1875, 0.5152, 0.125, 0.5152, 0.125, 0.5, 0.1875, 0.5152, 0.1875, 0.5303, 0.125, 0.5303, 0.125, 0.5152, 0.1875, 0.5303, 0.1875, 0.5455, 0.125, 0.5455, 0.125, 0.5303, 0.1875, 0.5455, 0.1875, 0.5606, 0.125, 0.5606, 0.125, 0.5455, 0.1875, 0.5606, 0.1875, 0.5758, 0.125, 0.5758, 0.125, 0.5606, 0.1875, 0.5758, 0.1875, 0.5909, 0.125, 0.5909, 0.125, 0.5758, 0.1875, 0.5909, 0.1875, 0.6061, 0.125, 0.6061, 0.125, 0.5909, 0.1875, 0.6061, 0.1875, 0.6212, 0.125, 0.6212, 0.125, 0.6061, 0.1875, 0.6212, 0.1875, 0.6364, 0.125, 0.6364, 0.125, 0.6212, 0.1875, 0.6364, 0.1875, 0.6515, 0.125, 0.6515, 0.125, 0.6364, 0.1875, 0.6515, 0.1875, 0.6667, 0.125, 0.6667, 0.125, 0.6515, 0.1875, 0.6667, 0.1875, 0.6818, 0.125, 0.6818, 0.125, 0.6667, 0.1875, 0.6818, 0.1875, 0.697, 0.125, 0.697, 0.125, 0.6818, 0.1875, 0.697, 0.1875, 0.7121, 0.125, 0.7121, 0.125, 0.697, 0.1875, 0.7121, 0.1875, 0.7273, 0.125, 0.7273, 0.125, 0.7121, 0.1875, 0.7273, 0.1875, 0.7424, 0.125, 0.7424, 0.125, 0.7273, 0.1875, 0.7424, 0.1875, 0.7576, 0.125, 0.7576, 0.125, 0.7424, 0.1875, 0.7576, 0.1875, 0.7727, 0.125, 0.7727, 0.125, 0.7576, 0.1875, 0.7727, 0.1875, 0.7879, 0.125, 0.7879, 0.125, 0.7727, 0.1875, 0.7879, 0.1875, 0.803, 0.125, 0.803, 0.125, 0.7879, 0.1875, 0.803, 0.1875, 0.8182, 0.125, 0.8182, 0.125, 0.803, 0.1875, 0.8182, 0.1875, 0.8333, 0.125, 0.8333, 0.125, 0.8182, 0.1875, 0.8333, 0.1875, 0.8485, 0.125, 0.8485, 0.125, 0.8333, 0.1875, 0.8485, 0.1875, 0.8636, 0.125, 0.8636, 0.125, 0.8485, 0.1875, 0.8636, 0.1875, 0.8788, 0.125, 0.8788, 0.125, 0.8636, 0.1875, 0.8788, 0.1875, 0.8939, 0.125, 0.8939, 0.125, 0.8788, 0.1875, 0.8939, 0.1875, 0.9091, 0.125, 0.9091, 0.125, 0.8939, 0.1875, 0.9091, 0.1875, 0.9242, 0.125, 0.9242, 0.125, 0.9091, 0.1875, 0.9242, 0.1875, 0.9394, 0.125, 0.9394, 0.125, 0.9242, 0.1875, 0.9394, 0.1875, 0.9545, 0.125, 0.9545, 0.125, 0.9394, 0.1875, 0.9545, 0.1875, 0.9697, 0.125, 0.9697, 0.125, 0.9545, 0.1875, 0.9697, 0.1875, 0.9848, 0.125, 0.9848, 0.125, 0.9697, 0.25, 0.5, 0.25, 0.5152, 0.1875, 0.5152, 0.1875, 0.5, 0.25, 0.5152, 0.25, 0.5303, 0.1875, 0.5303, 0.1875, 0.5152, 0.25, 0.5303, 0.25, 0.5455, 0.1875, 0.5455, 0.1875, 0.5303, 0.25, 0.5455, 0.25, 0.5606, 0.1875, 0.5606, 0.1875, 0.5455, 0.25, 0.5606, 0.25, 0.5758, 0.1875, 0.5758, 0.1875, 0.5606, 0.25, 0.5758, 0.25, 0.5909, 0.1875, 0.5909, 0.1875, 0.5758, 0.25, 0.5909, 0.25, 0.6061, 0.1875, 0.6061, 0.1875, 0.5909, 0.25, 0.6061, 0.25, 0.6212, 0.1875, 0.6212, 0.1875, 0.6061, 0.25, 0.6212, 0.25, 0.6364, 0.1875, 0.6364, 0.1875, 0.6212, 0.25, 0.6364, 0.25, 0.6515, 0.1875, 0.6515, 0.1875, 0.6364, 0.25, 0.6515, 0.25, 0.6667, 0.1875, 0.6667, 0.1875, 0.6515, 0.25, 0.6667, 0.25, 0.6818, 0.1875, 0.6818, 0.1875, 0.6667, 0.25, 0.6818, 0.25, 0.697, 0.1875, 0.697, 0.1875, 0.6818, 0.25, 0.697, 0.25, 0.7121, 0.1875, 0.7121, 0.1875, 0.697, 0.25, 0.7121, 0.25, 0.7273, 0.1875, 0.7273, 0.1875, 0.7121, 0.25, 0.7273, 0.25, 0.7424, 0.1875, 0.7424, 0.1875, 0.7273, 0.25, 0.7424, 0.25, 0.7576, 0.1875, 0.7576, 0.1875, 0.7424, 0.25, 0.7576, 0.25, 0.7727, 0.1875, 0.7727, 0.1875, 0.7576, 0.25, 0.7727, 0.25, 0.7879, 0.1875, 0.7879, 0.1875, 0.7727, 0.25, 0.7879, 0.25, 0.803, 0.1875, 0.803, 0.1875, 0.7879, 0.25, 0.803, 0.25, 0.8182, 0.1875, 0.8182, 0.1875, 0.803, 0.25, 0.8182, 0.25, 0.8333, 0.1875, 0.8333, 0.1875, 0.8182, 0.25, 0.8333, 0.25, 0.8485, 0.1875, 0.8485, 0.1875, 0.8333, 0.25, 0.8485, 0.25, 0.8636, 0.1875, 0.8636, 0.1875, 0.8485, 0.25, 0.8636, 0.25, 0.8788, 0.1875, 0.8788, 0.1875, 0.8636, 0.25, 0.8788, 0.25, 0.8939, 0.1875, 0.8939, 0.1875, 0.8788, 0.25, 0.8939, 0.25, 0.9091, 0.1875, 0.9091, 0.1875, 0.8939, 0.25, 0.9091, 0.25, 0.9242, 0.1875, 0.9242, 0.1875, 0.9091, 0.25, 0.9242, 0.25, 0.9394, 0.1875, 0.9394, 0.1875, 0.9242, 0.25, 0.9394, 0.25, 0.9545, 0.1875, 0.9545, 0.1875, 0.9394, 0.25, 0.9545, 0.25, 0.9697, 0.1875, 0.9697, 0.1875, 0.9545, 0.25, 0.9697, 0.25, 0.9848, 0.1875, 0.9848, 0.1875, 0.9697, 0.3125, 0.5, 0.3125, 0.5152, 0.25, 0.5152, 0.25, 0.5, 0.3125, 0.5152, 0.3125, 0.5303, 0.25, 0.5303, 0.25, 0.5152, 0.3125, 0.5303, 0.3125, 0.5455, 0.25, 0.5455, 0.25, 0.5303, 0.3125, 0.5455, 0.3125, 0.5606, 0.25, 0.5606, 0.25, 0.5455, 0.3125, 0.5606, 0.3125, 0.5758, 0.25, 0.5758, 0.25, 0.5606, 0.3125, 0.5758, 0.3125, 0.5909, 0.25, 0.5909, 0.25, 0.5758, 0.3125, 0.5909, 0.3125, 0.6061, 0.25, 0.6061, 0.25, 0.5909, 0.3125, 0.6061, 0.3125, 0.6212, 0.25, 0.6212, 0.25, 0.6061, 0.3125, 0.6212, 0.3125, 0.6364, 0.25, 0.6364, 0.25, 0.6212, 0.3125, 0.6364, 0.3125, 0.6515, 0.25, 0.6515, 0.25, 0.6364, 0.3125, 0.6515, 0.3125, 0.6667, 0.25, 0.6667, 0.25, 0.6515, 0.3125, 0.6667, 0.3125, 0.6818, 0.25, 0.6818, 0.25, 0.6667, 0.3125, 0.6818, 0.3125, 0.697, 0.25, 0.697, 0.25, 0.6818, 0.3125, 0.697, 0.3125, 0.7121, 0.25, 0.7121, 0.25, 0.697, 0.3125, 0.7121, 0.3125, 0.7273, 0.25, 0.7273, 0.25, 0.7121, 0.3125, 0.7273, 0.3125, 0.7424, 0.25, 0.7424, 0.25, 0.7273, 0.3125, 0.7424, 0.3125, 0.7576, 0.25, 0.7576, 0.25, 0.7424, 0.3125, 0.7576, 0.3125, 0.7727, 0.25, 0.7727, 0.25, 0.7576, 0.3125, 0.7727, 0.3125, 0.7879, 0.25, 0.7879, 0.25, 0.7727, 0.3125, 0.7879, 0.3125, 0.803, 0.25, 0.803, 0.25, 0.7879, 0.3125, 0.803, 0.3125, 0.8182, 0.25, 0.8182, 0.25, 0.803, 0.3125, 0.8182, 0.3125, 0.8333, 0.25, 0.8333, 0.25, 0.8182, 0.3125, 0.8333, 0.3125, 0.8485, 0.25, 0.8485, 0.25, 0.8333, 0.3125, 0.8485, 0.3125, 0.8636, 0.25, 0.8636, 0.25, 0.8485, 0.3125, 0.8636, 0.3125, 0.8788, 0.25, 0.8788, 0.25, 0.8636, 0.3125, 0.8788, 0.3125, 0.8939, 0.25, 0.8939, 0.25, 0.8788, 0.3125, 0.8939, 0.3125, 0.9091, 0.25, 0.9091, 0.25, 0.8939, 0.3125, 0.9091, 0.3125, 0.9242, 0.25, 0.9242, 0.25, 0.9091, 0.3125, 0.9242, 0.3125, 0.9394, 0.25, 0.9394, 0.25, 0.9242, 0.3125, 0.9394, 0.3125, 0.9545, 0.25, 0.9545, 0.25, 0.9394, 0.3125, 0.9545, 0.3125, 0.9697, 0.25, 0.9697, 0.25, 0.9545, 0.3125, 0.9697, 0.3125, 0.9848, 0.25, 0.9848, 0.25, 0.9697, 0.375, 0.5, 0.375, 0.5152, 0.3125, 0.5152, 0.3125, 0.5, 0.375, 0.5152, 0.375, 0.5303, 0.3125, 0.5303, 0.3125, 0.5152, 0.375, 0.5303, 0.375, 0.5455, 0.3125, 0.5455, 0.3125, 0.5303, 0.375, 0.5455, 0.375, 0.5606, 0.3125, 0.5606, 0.3125, 0.5455, 0.375, 0.5606, 0.375, 0.5758, 0.3125, 0.5758, 0.3125, 0.5606, 0.375, 0.5758, 0.375, 0.5909, 0.3125, 0.5909, 0.3125, 0.5758, 0.375, 0.5909, 0.375, 0.6061, 0.3125, 0.6061, 0.3125, 0.5909, 0.375, 0.6061, 0.375, 0.6212, 0.3125, 0.6212, 0.3125, 0.6061, 0.375, 0.6212, 0.375, 0.6364, 0.3125, 0.6364, 0.3125, 0.6212, 0.375, 0.6364, 0.375, 0.6515, 0.3125, 0.6515, 0.3125, 0.6364, 0.375, 0.6515, 0.375, 0.6667, 0.3125, 0.6667, 0.3125, 0.6515, 0.375, 0.6667, 0.375, 0.6818, 0.3125, 0.6818, 0.3125, 0.6667, 0.375, 0.6818, 0.375, 0.697, 0.3125, 0.697, 0.3125, 0.6818, 0.375, 0.697, 0.375, 0.7121, 0.3125, 0.7121, 0.3125, 0.697, 0.375, 0.7121, 0.375, 0.7273, 0.3125, 0.7273, 0.3125, 0.7121, 0.375, 0.7273, 0.375, 0.7424, 0.3125, 0.7424, 0.3125, 0.7273, 0.375, 0.7424, 0.375, 0.7576, 0.3125, 0.7576, 0.3125, 0.7424, 0.375, 0.7576, 0.375, 0.7727, 0.3125, 0.7727, 0.3125, 0.7576, 0.375, 0.7727, 0.375, 0.7879, 0.3125, 0.7879, 0.3125, 0.7727, 0.375, 0.7879, 0.375, 0.803, 0.3125, 0.803, 0.3125, 0.7879, 0.375, 0.803, 0.375, 0.8182, 0.3125, 0.8182, 0.3125, 0.803, 0.375, 0.8182, 0.375, 0.8333, 0.3125, 0.8333, 0.3125, 0.8182, 0.375, 0.8333, 0.375, 0.8485, 0.3125, 0.8485, 0.3125, 0.8333, 0.375, 0.8485, 0.375, 0.8636, 0.3125, 0.8636, 0.3125, 0.8485, 0.375, 0.8636, 0.375, 0.8788, 0.3125, 0.8788, 0.3125, 0.8636, 0.375, 0.8788, 0.375, 0.8939, 0.3125, 0.8939, 0.3125, 0.8788, 0.375, 0.8939, 0.375, 0.9091, 0.3125, 0.9091, 0.3125, 0.8939, 0.375, 0.9091, 0.375, 0.9242, 0.3125, 0.9242, 0.3125, 0.9091, 0.375, 0.9242, 0.375, 0.9394, 0.3125, 0.9394, 0.3125, 0.9242, 0.375, 0.9394, 0.375, 0.9545, 0.3125, 0.9545, 0.3125, 0.9394, 0.375, 0.9545, 0.375, 0.9697, 0.3125, 0.9697, 0.3125, 0.9545, 0.375, 0.9697, 0.375, 0.9848, 0.3125, 0.9848, 0.3125, 0.9697, 0.4375, 0.5, 0.4375, 0.5152, 0.375, 0.5152, 0.375, 0.5, 0.4375, 0.5152, 0.4375, 0.5303, 0.375, 0.5303, 0.375, 0.5152, 0.4375, 0.5303, 0.4375, 0.5455, 0.375, 0.5455, 0.375, 0.5303, 0.4375, 0.5455, 0.4375, 0.5606, 0.375, 0.5606, 0.375, 0.5455, 0.4375, 0.5606, 0.4375, 0.5758, 0.375, 0.5758, 0.375, 0.5606, 0.4375, 0.5758, 0.4375, 0.5909, 0.375, 0.5909, 0.375, 0.5758, 0.4375, 0.5909, 0.4375, 0.6061, 0.375, 0.6061, 0.375, 0.5909, 0.4375, 0.6061, 0.4375, 0.6212, 0.375, 0.6212, 0.375, 0.6061, 0.4375, 0.6212, 0.4375, 0.6364, 0.375, 0.6364, 0.375, 0.6212, 0.4375, 0.6364, 0.4375, 0.6515, 0.375, 0.6515, 0.375, 0.6364, 0.4375, 0.6515, 0.4375, 0.6667, 0.375, 0.6667, 0.375, 0.6515, 0.4375, 0.6667, 0.4375, 0.6818, 0.375, 0.6818, 0.375, 0.6667, 0.4375, 0.6818, 0.4375, 0.697, 0.375, 0.697, 0.375, 0.6818, 0.4375, 0.697, 0.4375, 0.7121, 0.375, 0.7121, 0.375, 0.697, 0.4375, 0.7121, 0.4375, 0.7273, 0.375, 0.7273, 0.375, 0.7121, 0.4375, 0.7273, 0.4375, 0.7424, 0.375, 0.7424, 0.375, 0.7273, 0.4375, 0.7424, 0.4375, 0.7576, 0.375, 0.7576, 0.375, 0.7424, 0.4375, 0.7576, 0.4375, 0.7727, 0.375, 0.7727, 0.375, 0.7576, 0.4375, 0.7727, 0.4375, 0.7879, 0.375, 0.7879, 0.375, 0.7727, 0.4375, 0.7879, 0.4375, 0.803, 0.375, 0.803, 0.375, 0.7879, 0.4375, 0.803, 0.4375, 0.8182, 0.375, 0.8182, 0.375, 0.803, 0.4375, 0.8182, 0.4375, 0.8333, 0.375, 0.8333, 0.375, 0.8182, 0.4375, 0.8333, 0.4375, 0.8485, 0.375, 0.8485, 0.375, 0.8333, 0.4375, 0.8485, 0.4375, 0.8636, 0.375, 0.8636, 0.375, 0.8485, 0.4375, 0.8636, 0.4375, 0.8788, 0.375, 0.8788, 0.375, 0.8636, 0.4375, 0.8788, 0.4375, 0.8939, 0.375, 0.8939, 0.375, 0.8788, 0.4375, 0.8939, 0.4375, 0.9091, 0.375, 0.9091, 0.375, 0.8939, 0.4375, 0.9091, 0.4375, 0.9242, 0.375, 0.9242, 0.375, 0.9091, 0.4375, 0.9242, 0.4375, 0.9394, 0.375, 0.9394, 0.375, 0.9242, 0.4375, 0.9394, 0.4375, 0.9545, 0.375, 0.9545, 0.375, 0.9394, 0.4375, 0.9545, 0.4375, 0.9697, 0.375, 0.9697, 0.375, 0.9545, 0.4375, 0.9697, 0.4375, 0.9848, 0.375, 0.9848, 0.375, 0.9697, 0.5, 0.5, 0.5, 0.5152, 0.4375, 0.5152, 0.4375, 0.5, 0.5, 0.5152, 0.5, 0.5303, 0.4375, 0.5303, 0.4375, 0.5152, 0.5, 0.5303, 0.5, 0.5455, 0.4375, 0.5455, 0.4375, 0.5303, 0.5, 0.5455, 0.5, 0.5606, 0.4375, 0.5606, 0.4375, 0.5455, 0.5, 0.5606, 0.5, 0.5758, 0.4375, 0.5758, 0.4375, 0.5606, 0.5, 0.5758, 0.5, 0.5909, 0.4375, 0.5909, 0.4375, 0.5758, 0.5, 0.5909, 0.5, 0.6061, 0.4375, 0.6061, 0.4375, 0.5909, 0.5, 0.6061, 0.5, 0.6212, 0.4375, 0.6212, 0.4375, 0.6061, 0.5, 0.6212, 0.5, 0.6364, 0.4375, 0.6364, 0.4375, 0.6212, 0.5, 0.6364, 0.5, 0.6515, 0.4375, 0.6515, 0.4375, 0.6364, 0.5, 0.6515, 0.5, 0.6667, 0.4375, 0.6667, 0.4375, 0.6515, 0.5, 0.6667, 0.5, 0.6818, 0.4375, 0.6818, 0.4375, 0.6667, 0.5, 0.6818, 0.5, 0.697, 0.4375, 0.697, 0.4375, 0.6818, 0.5, 0.697, 0.5, 0.7121, 0.4375, 0.7121, 0.4375, 0.697, 0.5, 0.7121, 0.5, 0.7273, 0.4375, 0.7273, 0.4375, 0.7121, 0.5, 0.7273, 0.5, 0.7424, 0.4375, 0.7424, 0.4375, 0.7273, 0.5, 0.7424, 0.5, 0.7576, 0.4375, 0.7576, 0.4375, 0.7424, 0.5, 0.7576, 0.5, 0.7727, 0.4375, 0.7727, 0.4375, 0.7576, 0.5, 0.7727, 0.5, 0.7879, 0.4375, 0.7879, 0.4375, 0.7727, 0.5, 0.7879, 0.5, 0.803, 0.4375, 0.803, 0.4375, 0.7879, 0.5, 0.803, 0.5, 0.8182, 0.4375, 0.8182, 0.4375, 0.803, 0.5, 0.8182, 0.5, 0.8333, 0.4375, 0.8333, 0.4375, 0.8182, 0.5, 0.8333, 0.5, 0.8485, 0.4375, 0.8485, 0.4375, 0.8333, 0.5, 0.8485, 0.5, 0.8636, 0.4375, 0.8636, 0.4375, 0.8485, 0.5, 0.8636, 0.5, 0.8788, 0.4375, 0.8788, 0.4375, 0.8636, 0.5, 0.8788, 0.5, 0.8939, 0.4375, 0.8939, 0.4375, 0.8788, 0.5, 0.8939, 0.5, 0.9091, 0.4375, 0.9091, 0.4375, 0.8939, 0.5, 0.9091, 0.5, 0.9242, 0.4375, 0.9242, 0.4375, 0.9091, 0.5, 0.9242, 0.5, 0.9394, 0.4375, 0.9394, 0.4375, 0.9242, 0.5, 0.9394, 0.5, 0.9545, 0.4375, 0.9545, 0.4375, 0.9394, 0.5, 0.9545, 0.5, 0.9697, 0.4375, 0.9697, 0.4375, 0.9545, 0.5, 0.9697, 0.5, 0.9848, 0.4375, 0.9848, 0.4375, 0.9697, 0.5625, 0.5, 0.5625, 0.5152, 0.5, 0.5152, 0.5, 0.5, 0.5625, 0.5152, 0.5625, 0.5303, 0.5, 0.5303, 0.5, 0.5152, 0.5625, 0.5303, 0.5625, 0.5455, 0.5, 0.5455, 0.5, 0.5303, 0.5625, 0.5455, 0.5625, 0.5606, 0.5, 0.5606, 0.5, 0.5455, 0.5625, 0.5606, 0.5625, 0.5758, 0.5, 0.5758, 0.5, 0.5606, 0.5625, 0.5758, 0.5625, 0.5909, 0.5, 0.5909, 0.5, 0.5758, 0.5625, 0.5909, 0.5625, 0.6061, 0.5, 0.6061, 0.5, 0.5909, 0.5625, 0.6061, 0.5625, 0.6212, 0.5, 0.6212, 0.5, 0.6061, 0.5625, 0.6212, 0.5625, 0.6364, 0.5, 0.6364, 0.5, 0.6212, 0.5625, 0.6364, 0.5625, 0.6515, 0.5, 0.6515, 0.5, 0.6364, 0.5625, 0.6515, 0.5625, 0.6667, 0.5, 0.6667, 0.5, 0.6515, 0.5625, 0.6667, 0.5625, 0.6818, 0.5, 0.6818, 0.5, 0.6667, 0.5625, 0.6818, 0.5625, 0.697, 0.5, 0.697, 0.5, 0.6818, 0.5625, 0.697, 0.5625, 0.7121, 0.5, 0.7121, 0.5, 0.697, 0.5625, 0.7121, 0.5625, 0.7273, 0.5, 0.7273, 0.5, 0.7121, 0.5625, 0.7273, 0.5625, 0.7424, 0.5, 0.7424, 0.5, 0.7273, 0.5625, 0.7424, 0.5625, 0.7576, 0.5, 0.7576, 0.5, 0.7424, 0.5625, 0.7576, 0.5625, 0.7727, 0.5, 0.7727, 0.5, 0.7576, 0.5625, 0.7727, 0.5625, 0.7879, 0.5, 0.7879, 0.5, 0.7727, 0.5625, 0.7879, 0.5625, 0.803, 0.5, 0.803, 0.5, 0.7879, 0.5625, 0.803, 0.5625, 0.8182, 0.5, 0.8182, 0.5, 0.803, 0.5625, 0.8182, 0.5625, 0.8333, 0.5, 0.8333, 0.5, 0.8182, 0.5625, 0.8333, 0.5625, 0.8485, 0.5, 0.8485, 0.5, 0.8333, 0.5625, 0.8485, 0.5625, 0.8636, 0.5, 0.8636, 0.5, 0.8485, 0.5625, 0.8636, 0.5625, 0.8788, 0.5, 0.8788, 0.5, 0.8636, 0.5625, 0.8788, 0.5625, 0.8939, 0.5, 0.8939, 0.5, 0.8788, 0.5625, 0.8939, 0.5625, 0.9091, 0.5, 0.9091, 0.5, 0.8939, 0.5625, 0.9091, 0.5625, 0.9242, 0.5, 0.9242, 0.5, 0.9091, 0.5625, 0.9242, 0.5625, 0.9394, 0.5, 0.9394, 0.5, 0.9242, 0.5625, 0.9394, 0.5625, 0.9545, 0.5, 0.9545, 0.5, 0.9394, 0.5625, 0.9545, 0.5625, 0.9697, 0.5, 0.9697, 0.5, 0.9545, 0.5625, 0.9697, 0.5625, 0.9848, 0.5, 0.9848, 0.5, 0.9697, 0.625, 0.5, 0.625, 0.5152, 0.5625, 0.5152, 0.5625, 0.5, 0.625, 0.5152, 0.625, 0.5303, 0.5625, 0.5303, 0.5625, 0.5152, 0.625, 0.5303, 0.625, 0.5455, 0.5625, 0.5455, 0.5625, 0.5303, 0.625, 0.5455, 0.625, 0.5606, 0.5625, 0.5606, 0.5625, 0.5455, 0.625, 0.5606, 0.625, 0.5758, 0.5625, 0.5758, 0.5625, 0.5606, 0.625, 0.5758, 0.625, 0.5909, 0.5625, 0.5909, 0.5625, 0.5758, 0.625, 0.5909, 0.625, 0.6061, 0.5625, 0.6061, 0.5625, 0.5909, 0.625, 0.6061, 0.625, 0.6212, 0.5625, 0.6212, 0.5625, 0.6061, 0.625, 0.6212, 0.625, 0.6364, 0.5625, 0.6364, 0.5625, 0.6212, 0.625, 0.6364, 0.625, 0.6515, 0.5625, 0.6515, 0.5625, 0.6364, 0.625, 0.6515, 0.625, 0.6667, 0.5625, 0.6667, 0.5625, 0.6515, 0.625, 0.6667, 0.625, 0.6818, 0.5625, 0.6818, 0.5625, 0.6667, 0.625, 0.6818, 0.625, 0.697, 0.5625, 0.697, 0.5625, 0.6818, 0.625, 0.697, 0.625, 0.7121, 0.5625, 0.7121, 0.5625, 0.697, 0.625, 0.7121, 0.625, 0.7273, 0.5625, 0.7273, 0.5625, 0.7121, 0.625, 0.7273, 0.625, 0.7424, 0.5625, 0.7424, 0.5625, 0.7273, 0.625, 0.7424, 0.625, 0.7576, 0.5625, 0.7576, 0.5625, 0.7424, 0.625, 0.7576, 0.625, 0.7727, 0.5625, 0.7727, 0.5625, 0.7576, 0.625, 0.7727, 0.625, 0.7879, 0.5625, 0.7879, 0.5625, 0.7727, 0.625, 0.7879, 0.625, 0.803, 0.5625, 0.803, 0.5625, 0.7879, 0.625, 0.803, 0.625, 0.8182, 0.5625, 0.8182, 0.5625, 0.803, 0.625, 0.8182, 0.625, 0.8333, 0.5625, 0.8333, 0.5625, 0.8182, 0.625, 0.8333, 0.625, 0.8485, 0.5625, 0.8485, 0.5625, 0.8333, 0.625, 0.8485, 0.625, 0.8636, 0.5625, 0.8636, 0.5625, 0.8485, 0.625, 0.8636, 0.625, 0.8788, 0.5625, 0.8788, 0.5625, 0.8636, 0.625, 0.8788, 0.625, 0.8939, 0.5625, 0.8939, 0.5625, 0.8788, 0.625, 0.8939, 0.625, 0.9091, 0.5625, 0.9091, 0.5625, 0.8939, 0.625, 0.9091, 0.625, 0.9242, 0.5625, 0.9242, 0.5625, 0.9091, 0.625, 0.9242, 0.625, 0.9394, 0.5625, 0.9394, 0.5625, 0.9242, 0.625, 0.9394, 0.625, 0.9545, 0.5625, 0.9545, 0.5625, 0.9394, 0.625, 0.9545, 0.625, 0.9697, 0.5625, 0.9697, 0.5625, 0.9545, 0.625, 0.9697, 0.625, 0.9848, 0.5625, 0.9848, 0.5625, 0.9697, 0.6875, 0.5, 0.6875, 0.5152, 0.625, 0.5152, 0.625, 0.5, 0.6875, 0.5152, 0.6875, 0.5303, 0.625, 0.5303, 0.625, 0.5152, 0.6875, 0.5303, 0.6875, 0.5455, 0.625, 0.5455, 0.625, 0.5303, 0.6875, 0.5455, 0.6875, 0.5606, 0.625, 0.5606, 0.625, 0.5455, 0.6875, 0.5606, 0.6875, 0.5758, 0.625, 0.5758, 0.625, 0.5606, 0.6875, 0.5758, 0.6875, 0.5909, 0.625, 0.5909, 0.625, 0.5758, 0.6875, 0.5909, 0.6875, 0.6061, 0.625, 0.6061, 0.625, 0.5909, 0.6875, 0.6061, 0.6875, 0.6212, 0.625, 0.6212, 0.625, 0.6061, 0.6875, 0.6212, 0.6875, 0.6364, 0.625, 0.6364, 0.625, 0.6212, 0.6875, 0.6364, 0.6875, 0.6515, 0.625, 0.6515, 0.625, 0.6364, 0.6875, 0.6515, 0.6875, 0.6667, 0.625, 0.6667, 0.625, 0.6515, 0.6875, 0.6667, 0.6875, 0.6818, 0.625, 0.6818, 0.625, 0.6667, 0.6875, 0.6818, 0.6875, 0.697, 0.625, 0.697, 0.625, 0.6818, 0.6875, 0.697, 0.6875, 0.7121, 0.625, 0.7121, 0.625, 0.697, 0.6875, 0.7121, 0.6875, 0.7273, 0.625, 0.7273, 0.625, 0.7121, 0.6875, 0.7273, 0.6875, 0.7424, 0.625, 0.7424, 0.625, 0.7273, 0.6875, 0.7424, 0.6875, 0.7576, 0.625, 0.7576, 0.625, 0.7424, 0.6875, 0.7576, 0.6875, 0.7727, 0.625, 0.7727, 0.625, 0.7576, 0.6875, 0.7727, 0.6875, 0.7879, 0.625, 0.7879, 0.625, 0.7727, 0.6875, 0.7879, 0.6875, 0.803, 0.625, 0.803, 0.625, 0.7879, 0.6875, 0.803, 0.6875, 0.8182, 0.625, 0.8182, 0.625, 0.803, 0.6875, 0.8182, 0.6875, 0.8333, 0.625, 0.8333, 0.625, 0.8182, 0.6875, 0.8333, 0.6875, 0.8485, 0.625, 0.8485, 0.625, 0.8333, 0.6875, 0.8485, 0.6875, 0.8636, 0.625, 0.8636, 0.625, 0.8485, 0.6875, 0.8636, 0.6875, 0.8788, 0.625, 0.8788, 0.625, 0.8636, 0.6875, 0.8788, 0.6875, 0.8939, 0.625, 0.8939, 0.625, 0.8788, 0.6875, 0.8939, 0.6875, 0.9091, 0.625, 0.9091, 0.625, 0.8939, 0.6875, 0.9091, 0.6875, 0.9242, 0.625, 0.9242, 0.625, 0.9091, 0.6875, 0.9242, 0.6875, 0.9394, 0.625, 0.9394, 0.625, 0.9242, 0.6875, 0.9394, 0.6875, 0.9545, 0.625, 0.9545, 0.625, 0.9394, 0.6875, 0.9545, 0.6875, 0.9697, 0.625, 0.9697, 0.625, 0.9545, 0.6875, 0.9697, 0.6875, 0.9848, 0.625, 0.9848, 0.625, 0.9697, 0.75, 0.5, 0.75, 0.5152, 0.6875, 0.5152, 0.6875, 0.5, 0.75, 0.5152, 0.75, 0.5303, 0.6875, 0.5303, 0.6875, 0.5152, 0.75, 0.5303, 0.75, 0.5455, 0.6875, 0.5455, 0.6875, 0.5303, 0.75, 0.5455, 0.75, 0.5606, 0.6875, 0.5606, 0.6875, 0.5455, 0.75, 0.5606, 0.75, 0.5758, 0.6875, 0.5758, 0.6875, 0.5606, 0.75, 0.5758, 0.75, 0.5909, 0.6875, 0.5909, 0.6875, 0.5758, 0.75, 0.5909, 0.75, 0.6061, 0.6875, 0.6061, 0.6875, 0.5909, 0.75, 0.6061, 0.75, 0.6212, 0.6875, 0.6212, 0.6875, 0.6061, 0.75, 0.6212, 0.75, 0.6364, 0.6875, 0.6364, 0.6875, 0.6212, 0.75, 0.6364, 0.75, 0.6515, 0.6875, 0.6515, 0.6875, 0.6364, 0.75, 0.6515, 0.75, 0.6667, 0.6875, 0.6667, 0.6875, 0.6515, 0.75, 0.6667, 0.75, 0.6818, 0.6875, 0.6818, 0.6875, 0.6667, 0.75, 0.6818, 0.75, 0.697, 0.6875, 0.697, 0.6875, 0.6818, 0.75, 0.697, 0.75, 0.7121, 0.6875, 0.7121, 0.6875, 0.697, 0.75, 0.7121, 0.75, 0.7273, 0.6875, 0.7273, 0.6875, 0.7121, 0.75, 0.7273, 0.75, 0.7424, 0.6875, 0.7424, 0.6875, 0.7273, 0.75, 0.7424, 0.75, 0.7576, 0.6875, 0.7576, 0.6875, 0.7424, 0.75, 0.7576, 0.75, 0.7727, 0.6875, 0.7727, 0.6875, 0.7576, 0.75, 0.7727, 0.75, 0.7879, 0.6875, 0.7879, 0.6875, 0.7727, 0.75, 0.7879, 0.75, 0.803, 0.6875, 0.803, 0.6875, 0.7879, 0.75, 0.803, 0.75, 0.8182, 0.6875, 0.8182, 0.6875, 0.803, 0.75, 0.8182, 0.75, 0.8333, 0.6875, 0.8333, 0.6875, 0.8182, 0.75, 0.8333, 0.75, 0.8485, 0.6875, 0.8485, 0.6875, 0.8333, 0.75, 0.8485, 0.75, 0.8636, 0.6875, 0.8636, 0.6875, 0.8485, 0.75, 0.8636, 0.75, 0.8788, 0.6875, 0.8788, 0.6875, 0.8636, 0.75, 0.8788, 0.75, 0.8939, 0.6875, 0.8939, 0.6875, 0.8788, 0.75, 0.8939, 0.75, 0.9091, 0.6875, 0.9091, 0.6875, 0.8939, 0.75, 0.9091, 0.75, 0.9242, 0.6875, 0.9242, 0.6875, 0.9091, 0.75, 0.9242, 0.75, 0.9394, 0.6875, 0.9394, 0.6875, 0.9242, 0.75, 0.9394, 0.75, 0.9545, 0.6875, 0.9545, 0.6875, 0.9394, 0.75, 0.9545, 0.75, 0.9697, 0.6875, 0.9697, 0.6875, 0.9545, 0.75, 0.9697, 0.75, 0.9848, 0.6875, 0.9848, 0.6875, 0.9697, 0.8125, 0.5, 0.8125, 0.5152, 0.75, 0.5152, 0.75, 0.5, 0.8125, 0.5152, 0.8125, 0.5303, 0.75, 0.5303, 0.75, 0.5152, 0.8125, 0.5303, 0.8125, 0.5455, 0.75, 0.5455, 0.75, 0.5303, 0.8125, 0.5455, 0.8125, 0.5606, 0.75, 0.5606, 0.75, 0.5455, 0.8125, 0.5606, 0.8125, 0.5758, 0.75, 0.5758, 0.75, 0.5606, 0.8125, 0.5758, 0.8125, 0.5909, 0.75, 0.5909, 0.75, 0.5758, 0.8125, 0.5909, 0.8125, 0.6061, 0.75, 0.6061, 0.75, 0.5909, 0.8125, 0.6061, 0.8125, 0.6212, 0.75, 0.6212, 0.75, 0.6061, 0.8125, 0.6212, 0.8125, 0.6364, 0.75, 0.6364, 0.75, 0.6212, 0.8125, 0.6364, 0.8125, 0.6515, 0.75, 0.6515, 0.75, 0.6364, 0.8125, 0.6515, 0.8125, 0.6667, 0.75, 0.6667, 0.75, 0.6515, 0.8125, 0.6667, 0.8125, 0.6818, 0.75, 0.6818, 0.75, 0.6667, 0.8125, 0.6818, 0.8125, 0.697, 0.75, 0.697, 0.75, 0.6818, 0.8125, 0.697, 0.8125, 0.7121, 0.75, 0.7121, 0.75, 0.697, 0.8125, 0.7121, 0.8125, 0.7273, 0.75, 0.7273, 0.75, 0.7121, 0.8125, 0.7273, 0.8125, 0.7424, 0.75, 0.7424, 0.75, 0.7273, 0.8125, 0.7424, 0.8125, 0.7576, 0.75, 0.7576, 0.75, 0.7424, 0.8125, 0.7576, 0.8125, 0.7727, 0.75, 0.7727, 0.75, 0.7576, 0.8125, 0.7727, 0.8125, 0.7879, 0.75, 0.7879, 0.75, 0.7727, 0.8125, 0.7879, 0.8125, 0.803, 0.75, 0.803, 0.75, 0.7879, 0.8125, 0.803, 0.8125, 0.8182, 0.75, 0.8182, 0.75, 0.803, 0.8125, 0.8182, 0.8125, 0.8333, 0.75, 0.8333, 0.75, 0.8182, 0.8125, 0.8333, 0.8125, 0.8485, 0.75, 0.8485, 0.75, 0.8333, 0.8125, 0.8485, 0.8125, 0.8636, 0.75, 0.8636, 0.75, 0.8485, 0.8125, 0.8636, 0.8125, 0.8788, 0.75, 0.8788, 0.75, 0.8636, 0.8125, 0.8788, 0.8125, 0.8939, 0.75, 0.8939, 0.75, 0.8788, 0.8125, 0.8939, 0.8125, 0.9091, 0.75, 0.9091, 0.75, 0.8939, 0.8125, 0.9091, 0.8125, 0.9242, 0.75, 0.9242, 0.75, 0.9091, 0.8125, 0.9242, 0.8125, 0.9394, 0.75, 0.9394, 0.75, 0.9242, 0.8125, 0.9394, 0.8125, 0.9545, 0.75, 0.9545, 0.75, 0.9394, 0.8125, 0.9545, 0.8125, 0.9697, 0.75, 0.9697, 0.75, 0.9545, 0.8125, 0.9697, 0.8125, 0.9848, 0.75, 0.9848, 0.75, 0.9697, 0.875, 0.5, 0.875, 0.5152, 0.8125, 0.5152, 0.8125, 0.5, 0.875, 0.5152, 0.875, 0.5303, 0.8125, 0.5303, 0.8125, 0.5152, 0.875, 0.5303, 0.875, 0.5455, 0.8125, 0.5455, 0.8125, 0.5303, 0.875, 0.5455, 0.875, 0.5606, 0.8125, 0.5606, 0.8125, 0.5455, 0.875, 0.5606, 0.875, 0.5758, 0.8125, 0.5758, 0.8125, 0.5606, 0.875, 0.5758, 0.875, 0.5909, 0.8125, 0.5909, 0.8125, 0.5758, 0.875, 0.5909, 0.875, 0.6061, 0.8125, 0.6061, 0.8125, 0.5909, 0.875, 0.6061, 0.875, 0.6212, 0.8125, 0.6212, 0.8125, 0.6061, 0.875, 0.6212, 0.875, 0.6364, 0.8125, 0.6364, 0.8125, 0.6212, 0.875, 0.6364, 0.875, 0.6515, 0.8125, 0.6515, 0.8125, 0.6364, 0.875, 0.6515, 0.875, 0.6667, 0.8125, 0.6667, 0.8125, 0.6515, 0.875, 0.6667, 0.875, 0.6818, 0.8125, 0.6818, 0.8125, 0.6667, 0.875, 0.6818, 0.875, 0.697, 0.8125, 0.697, 0.8125, 0.6818, 0.875, 0.697, 0.875, 0.7121, 0.8125, 0.7121, 0.8125, 0.697, 0.875, 0.7121, 0.875, 0.7273, 0.8125, 0.7273, 0.8125, 0.7121, 0.875, 0.7273, 0.875, 0.7424, 0.8125, 0.7424, 0.8125, 0.7273, 0.875, 0.7424, 0.875, 0.7576, 0.8125, 0.7576, 0.8125, 0.7424, 0.875, 0.7576, 0.875, 0.7727, 0.8125, 0.7727, 0.8125, 0.7576, 0.875, 0.7727, 0.875, 0.7879, 0.8125, 0.7879, 0.8125, 0.7727, 0.875, 0.7879, 0.875, 0.803, 0.8125, 0.803, 0.8125, 0.7879, 0.875, 0.803, 0.875, 0.8182, 0.8125, 0.8182, 0.8125, 0.803, 0.875, 0.8182, 0.875, 0.8333, 0.8125, 0.8333, 0.8125, 0.8182, 0.875, 0.8333, 0.875, 0.8485, 0.8125, 0.8485, 0.8125, 0.8333, 0.875, 0.8485, 0.875, 0.8636, 0.8125, 0.8636, 0.8125, 0.8485, 0.875, 0.8636, 0.875, 0.8788, 0.8125, 0.8788, 0.8125, 0.8636, 0.875, 0.8788, 0.875, 0.8939, 0.8125, 0.8939, 0.8125, 0.8788, 0.875, 0.8939, 0.875, 0.9091, 0.8125, 0.9091, 0.8125, 0.8939, 0.875, 0.9091, 0.875, 0.9242, 0.8125, 0.9242, 0.8125, 0.9091, 0.875, 0.9242, 0.875, 0.9394, 0.8125, 0.9394, 0.8125, 0.9242, 0.875, 0.9394, 0.875, 0.9545, 0.8125, 0.9545, 0.8125, 0.9394, 0.875, 0.9545, 0.875, 0.9697, 0.8125, 0.9697, 0.8125, 0.9545, 0.875, 0.9697, 0.875, 0.9848, 0.8125, 0.9848, 0.8125, 0.9697, 0.9375, 0.5, 0.9375, 0.5152, 0.875, 0.5152, 0.875, 0.5, 0.9375, 0.5152, 0.9375, 0.5303, 0.875, 0.5303, 0.875, 0.5152, 0.9375, 0.5303, 0.9375, 0.5455, 0.875, 0.5455, 0.875, 0.5303, 0.9375, 0.5455, 0.9375, 0.5606, 0.875, 0.5606, 0.875, 0.5455, 0.9375, 0.5606, 0.9375, 0.5758, 0.875, 0.5758, 0.875, 0.5606, 0.9375, 0.5758, 0.9375, 0.5909, 0.875, 0.5909, 0.875, 0.5758, 0.9375, 0.5909, 0.9375, 0.6061, 0.875, 0.6061, 0.875, 0.5909, 0.9375, 0.6061, 0.9375, 0.6212, 0.875, 0.6212, 0.875, 0.6061, 0.9375, 0.6212, 0.9375, 0.6364, 0.875, 0.6364, 0.875, 0.6212, 0.9375, 0.6364, 0.9375, 0.6515, 0.875, 0.6515, 0.875, 0.6364, 0.9375, 0.6515, 0.9375, 0.6667, 0.875, 0.6667, 0.875, 0.6515, 0.9375, 0.6667, 0.9375, 0.6818, 0.875, 0.6818, 0.875, 0.6667, 0.9375, 0.6818, 0.9375, 0.697, 0.875, 0.697, 0.875, 0.6818, 0.9375, 0.697, 0.9375, 0.7121, 0.875, 0.7121, 0.875, 0.697, 0.9375, 0.7121, 0.9375, 0.7273, 0.875, 0.7273, 0.875, 0.7121, 0.9375, 0.7273, 0.9375, 0.7424, 0.875, 0.7424, 0.875, 0.7273, 0.9375, 0.7424, 0.9375, 0.7576, 0.875, 0.7576, 0.875, 0.7424, 0.9375, 0.7576, 0.9375, 0.7727, 0.875, 0.7727, 0.875, 0.7576, 0.9375, 0.7727, 0.9375, 0.7879, 0.875, 0.7879, 0.875, 0.7727, 0.9375, 0.7879, 0.9375, 0.803, 0.875, 0.803, 0.875, 0.7879, 0.9375, 0.803, 0.9375, 0.8182, 0.875, 0.8182, 0.875, 0.803, 0.9375, 0.8182, 0.9375, 0.8333, 0.875, 0.8333, 0.875, 0.8182, 0.9375, 0.8333, 0.9375, 0.8485, 0.875, 0.8485, 0.875, 0.8333, 0.9375, 0.8485, 0.9375, 0.8636, 0.875, 0.8636, 0.875, 0.8485, 0.9375, 0.8636, 0.9375, 0.8788, 0.875, 0.8788, 0.875, 0.8636, 0.9375, 0.8788, 0.9375, 0.8939, 0.875, 0.8939, 0.875, 0.8788, 0.9375, 0.8939, 0.9375, 0.9091, 0.875, 0.9091, 0.875, 0.8939, 0.9375, 0.9091, 0.9375, 0.9242, 0.875, 0.9242, 0.875, 0.9091, 0.9375, 0.9242, 0.9375, 0.9394, 0.875, 0.9394, 0.875, 0.9242, 0.9375, 0.9394, 0.9375, 0.9545, 0.875, 0.9545, 0.875, 0.9394, 0.9375, 0.9545, 0.9375, 0.9697, 0.875, 0.9697, 0.875, 0.9545, 0.9375, 0.9697, 0.9375, 0.9848, 0.875, 0.9848, 0.875, 0.9697, 1.0, 0.5, 1.0, 0.5152, 0.9375, 0.5152, 0.9375, 0.5, 1.0, 0.5152, 1.0, 0.5303, 0.9375, 0.5303, 0.9375, 0.5152, 1.0, 0.5303, 1.0, 0.5455, 0.9375, 0.5455, 0.9375, 0.5303, 1.0, 0.5455, 1.0, 0.5606, 0.9375, 0.5606, 0.9375, 0.5455, 1.0, 0.5606, 1.0, 0.5758, 0.9375, 0.5758, 0.9375, 0.5606, 1.0, 0.5758, 1.0, 0.5909, 0.9375, 0.5909, 0.9375, 0.5758, 1.0, 0.5909, 1.0, 0.6061, 0.9375, 0.6061, 0.9375, 0.5909, 1.0, 0.6061, 1.0, 0.6212, 0.9375, 0.6212, 0.9375, 0.6061, 1.0, 0.6212, 1.0, 0.6364, 0.9375, 0.6364, 0.9375, 0.6212, 1.0, 0.6364, 1.0, 0.6515, 0.9375, 0.6515, 0.9375, 0.6364, 1.0, 0.6515, 1.0, 0.6667, 0.9375, 0.6667, 0.9375, 0.6515, 1.0, 0.6667, 1.0, 0.6818, 0.9375, 0.6818, 0.9375, 0.6667, 1.0, 0.6818, 1.0, 0.697, 0.9375, 0.697, 0.9375, 0.6818, 1.0, 0.697, 1.0, 0.7121, 0.9375, 0.7121, 0.9375, 0.697, 1.0, 0.7121, 1.0, 0.7273, 0.9375, 0.7273, 0.9375, 0.7121, 1.0, 0.7273, 1.0, 0.7424, 0.9375, 0.7424, 0.9375, 0.7273, 1.0, 0.7424, 1.0, 0.7576, 0.9375, 0.7576, 0.9375, 0.7424, 1.0, 0.7576, 1.0, 0.7727, 0.9375, 0.7727, 0.9375, 0.7576, 1.0, 0.7727, 1.0, 0.7879, 0.9375, 0.7879, 0.9375, 0.7727, 1.0, 0.7879, 1.0, 0.803, 0.9375, 0.803, 0.9375, 0.7879, 1.0, 0.803, 1.0, 0.8182, 0.9375, 0.8182, 0.9375, 0.803, 1.0, 0.8182, 1.0, 0.8333, 0.9375, 0.8333, 0.9375, 0.8182, 1.0, 0.8333, 1.0, 0.8485, 0.9375, 0.8485, 0.9375, 0.8333, 1.0, 0.8485, 1.0, 0.8636, 0.9375, 0.8636, 0.9375, 0.8485, 1.0, 0.8636, 1.0, 0.8788, 0.9375, 0.8788, 0.9375, 0.8636, 1.0, 0.8788, 1.0, 0.8939, 0.9375, 0.8939, 0.9375, 0.8788, 1.0, 0.8939, 1.0, 0.9091, 0.9375, 0.9091, 0.9375, 0.8939, 1.0, 0.9091, 1.0, 0.9242, 0.9375, 0.9242, 0.9375, 0.9091, 1.0, 0.9242, 1.0, 0.9394, 0.9375, 0.9394, 0.9375, 0.9242, 1.0, 0.9394, 1.0, 0.9545, 0.9375, 0.9545, 0.9375, 0.9394, 1.0, 0.9545, 1.0, 0.9697, 0.9375, 0.9697, 0.9375, 0.9545, 1.0, 0.9697, 1.0, 0.9848, 0.9375, 0.9848, 0.9375, 0.9697])
me_cylinder.update()
me_cube_001 = bpy.data.meshes.new('Cube.001')
me_cube_001.from_pydata([(-1.0, -1.0, -1.0), (-1.0, -1.0, 1.0), (-1.0, 1.0, -1.0), (-1.0, 1.0, 1.0), (1.0, -1.0, -1.0), (1.0, -1.0, 1.0), (1.0, 1.0, -1.0), (1.0, 1.0, 1.0)], [], [(0, 1, 3, 2), (2, 3, 7, 6), (6, 7, 5, 4), (4, 5, 1, 0), (2, 6, 4, 0), (7, 3, 1, 5)])
_uv = me_cube_001.uv_layers.new(name='UVMap')
_uv.uv.foreach_set('vector', [0.375, 0.0, 0.625, 0.0, 0.625, 0.25, 0.375, 0.25, 0.375, 0.25, 0.625, 0.25, 0.625, 0.5, 0.375, 0.5, 0.375, 0.5, 0.625, 0.5, 0.625, 0.75, 0.375, 0.75, 0.375, 0.75, 0.625, 0.75, 0.625, 1.0, 0.375, 1.0, 0.125, 0.5, 0.375, 0.5, 0.375, 0.75, 0.125, 0.75, 0.625, 0.5, 0.875, 0.5, 0.875, 0.75, 0.625, 0.75])
me_cube_001.update()

# ---- objects
ob_cylinder = bpy.data.objects.new('Cylinder', me_cylinder)
ob_cube = bpy.data.objects.new('Cube', me_cube_001)

# ---- transforms, parenting, visibility, modifiers, constraints
ob_cylinder.location = (0.0, 0.0, 0.0)
ob_cube.location = (1.0, 0.0, 0.0)
ob_cube.scale = (1.0, 1.0, 10.0)

# ---- collection membership
col_collection.objects.link(ob_cylinder)
col_collection.objects.link(ob_cube)

# ---- scene / render settings (as saved in the file)
scene.frame_start = 1; scene.frame_end = 250; scene.frame_set(1)
scene.render.engine = 'BLENDER_EEVEE_NEXT'
bpy.context.view_layer.update()

# ---- added for rendering (the .blend has no active camera and no usable light): camera, sun
cam_auto = bpy.data.cameras.new('AutoCamera')
cam_auto.lens = 50.0
cam_auto.sensor_width = 36.0
cam_auto.clip_end = 1000.0
ob_auto_camera = bpy.data.objects.new('AutoCamera', cam_auto)
scene.collection.objects.link(ob_auto_camera)
ob_auto_camera.location = (19.3028, -22.5633, 15.0422)
ob_auto_camera.rotation_euler = (1.09748, -7.21219e-08, 0.694738)
scene.camera = ob_auto_camera
light_auto_sun = bpy.data.lights.new('AutoSun', 'SUN')
light_auto_sun.energy = 3.0
light_auto_sun.angle = 0.0523599
ob_auto_sun = bpy.data.objects.new('AutoSun', light_auto_sun)
scene.collection.objects.link(ob_auto_sun)
ob_auto_sun.rotation_euler = (0.872665, 0.174533, 0.523599)
bpy.context.view_layer.update()
